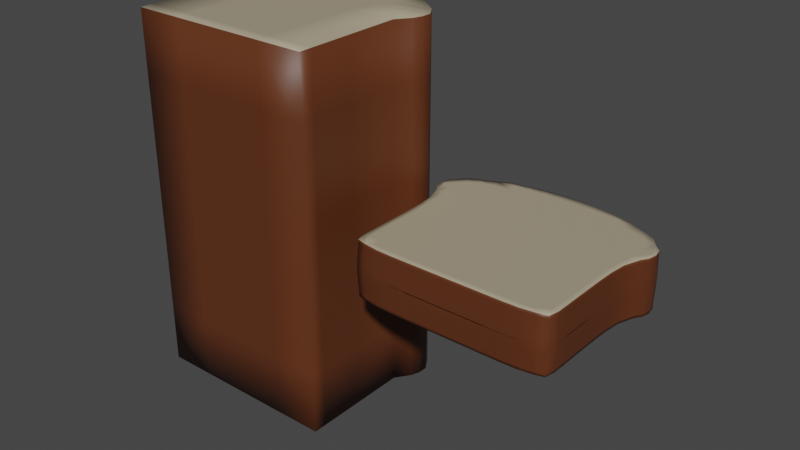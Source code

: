 # Source: bread.blend  (saved by Blender 4.0.36; exported with 4.5.12 LTS)
import bpy
from mathutils import Matrix  # noqa: F401  (used for matrix-valued properties, if any)

bpy.ops.wm.read_factory_settings(use_empty=True)
scene = bpy.context.scene
scene.name = 'Scene'

# ---- collections
col_collection = bpy.data.collections.new('Collection'); scene.collection.children.link(col_collection)

# ---- materials (node trees are filled in below, after node groups)
mat_bread_loaf_material = bpy.data.materials.new('Bread Loaf Material')
mat_bread_loaf_material.use_transparent_shadow = False
mat_bread_loaf_inside = bpy.data.materials.new('Bread Loaf Inside')
mat_bread_loaf_inside.use_transparent_shadow = False

# ---- material node trees
mat_bread_loaf_material.use_nodes = True; mat_bread_loaf_material.node_tree.nodes.clear()
_N = mat_bread_loaf_material.node_tree.nodes; _L = mat_bread_loaf_material.node_tree.links
n0 = _N.new('ShaderNodeBsdfPrincipled'); n0.name = 'Principled BSDF'; n0.location = (10, 300)
n0.distribution = 'GGX'
n0.subsurface_method = 'BURLEY'
n0.inputs[0].default_value = (0.1124, 0.03087, 0.009148, 1.0)
n0.inputs[3].default_value = 1.45
n0.inputs[27].default_value = (0.0, 0.0, 0.0, 1.0)
n0.inputs[28].default_value = 1.0
n1 = _N.new('ShaderNodeOutputMaterial'); n1.name = 'Material Output'; n1.location = (300, 300)
_L.new(n0.outputs[0], n1.inputs[0])
n1.is_active_output = True
mat_bread_loaf_inside.use_nodes = True; mat_bread_loaf_inside.node_tree.nodes.clear()
_N = mat_bread_loaf_inside.node_tree.nodes; _L = mat_bread_loaf_inside.node_tree.links
n0 = _N.new('ShaderNodeBsdfPrincipled'); n0.name = 'Principled BSDF'; n0.location = (10, 300)
n0.inputs[0].default_value = (0.3968, 0.3372, 0.2345, 1.0)
n0.inputs[3].default_value = 1.45
n1 = _N.new('ShaderNodeOutputMaterial'); n1.name = 'Material Output'; n1.location = (300, 300)
_L.new(n0.outputs[0], n1.inputs[0])
n1.is_active_output = True

# ---- world
world_world = bpy.data.worlds.new('World'); scene.world = world_world
world_world.use_nodes = True; world_world.node_tree.nodes.clear()
_N = world_world.node_tree.nodes; _L = world_world.node_tree.links
n0 = _N.new('ShaderNodeOutputWorld'); n0.name = 'World Output'; n0.location = (300, 300)
n1 = _N.new('ShaderNodeBackground'); n1.name = 'Background'; n1.location = (10, 300)
n1.inputs[0].default_value = (0.05088, 0.05088, 0.05088, 1.0)
_L.new(n1.outputs[0], n0.inputs[0])
n0.is_active_output = True
world_world.color = (0.05088, 0.05088, 0.05088)
world_world.use_sun_shadow = False
world_world.sun_shadow_jitter_overblur = 0.0

# ---- meshes
me_plane_014 = bpy.data.meshes.new('Plane.014')
me_plane_014.from_pydata([(0.07688, -0.08032, 0.1453), (0.07688, 0.009212, 0.1453), (0.06688, 0.05654, 0.1453), (0.07688, -0.03506, 0.1453), (0.08776, 0.03557, 0.1453), (0.0849, 0.02032, 0.1453), (0.08158, 0.04529, 0.1453), (0.08756, 0.02766, 0.1453), (0.03844, -0.08032, 0.1453), (0.03844, 0.009212, 0.1453), (0.03344, 0.06659, 0.1453), (0.04388, 0.0352, 0.1453), (0.03844, -0.03506, 0.1453), (0.04245, 0.02056, 0.1453), (0.04079, 0.04847, 0.1453), (0.04377, 0.02755, 0.1453), (0.07688, -0.06976, 0.1453), (0.03844, -0.06976, 0.1453), (-0.07688, -0.08032, 0.1453), (-0.07688, 0.009212, 0.1453), (-0.06688, 0.05654, 0.1453), (-6.322e-10, -0.08032, 0.1453), (-0.07688, -0.03506, 0.1453), (-6.322e-10, 0.009212, 0.1453), (-6.322e-10, 0.07019, 0.1453), (-0.08776, 0.03557, 0.1453), (-6.322e-10, 0.03507, 0.1453), (-6.322e-10, -0.03506, 0.1453), (-0.0849, 0.02032, 0.1453), (-6.322e-10, 0.02093, 0.1453), (-0.08158, 0.04529, 0.1453), (-6.322e-10, 0.05177, 0.1453), (-0.08756, 0.02766, 0.1453), (-6.322e-10, 0.02767, 0.1453), (-0.03844, -0.08032, 0.1453), (-0.03844, 0.009212, 0.1453), (-0.03344, 0.06659, 0.1453), (-0.04388, 0.0352, 0.1453), (-0.03844, -0.03506, 0.1453), (-0.04245, 0.02056, 0.1453), (-0.04079, 0.04847, 0.1453), (-0.04377, 0.02755, 0.1453), (-0.07688, -0.06976, 0.1453), (-6.322e-10, -0.06976, 0.1453), (-0.03844, -0.06976, 0.1453), (0.03344, 0.06659, 0.09684), (-6.322e-10, 0.07019, 0.09684), (-0.03344, 0.06659, 0.09684), (-0.06688, 0.05654, 0.09684), (-0.08158, 0.04529, 0.09684), (-0.08776, 0.03557, 0.09684), (-0.08756, 0.02766, 0.09684), (-0.0849, 0.02032, 0.09684), (-0.07688, 0.009212, 0.09684), (-0.07688, -0.03506, 0.09684), (-0.07688, -0.06976, 0.09684), (-0.07688, -0.08032, 0.09684), (-0.03844, -0.08032, 0.09684), (-6.322e-10, -0.08032, 0.09684), (0.03844, -0.08032, 0.09684), (0.07688, -0.08032, 0.09684), (0.07688, -0.06976, 0.09684), (0.07688, -0.03506, 0.09684), (0.07688, 0.009212, 0.09684), (0.0849, 0.02032, 0.09684), (0.08756, 0.02766, 0.09684), (0.08776, 0.03557, 0.09684), (0.08158, 0.04529, 0.09684), (0.06688, 0.05654, 0.09684), (0.07688, -0.08032, -0.1453), (0.07688, 0.009212, -0.1453), (0.06688, 0.05654, -0.1453), (0.07688, -0.03506, -0.1453), (0.08776, 0.03557, -0.1453), (0.0849, 0.02032, -0.1453), (0.08158, 0.04529, -0.1453), (0.08756, 0.02766, -0.1453), (0.03844, -0.08032, -0.1453), (0.03844, 0.009212, -0.1453), (0.03344, 0.06659, -0.1453), (0.04388, 0.0352, -0.1453), (0.03844, -0.03506, -0.1453), (0.04245, 0.02056, -0.1453), (0.04079, 0.04847, -0.1453), (0.04377, 0.02755, -0.1453), (0.07688, -0.06976, -0.1453), (0.03844, -0.06976, -0.1453), (-0.07688, -0.08032, -0.1453), (-0.07688, 0.009212, -0.1453), (-0.06688, 0.05654, -0.1453), (-6.322e-10, -0.08032, -0.1453), (-0.07688, -0.03506, -0.1453), (-6.322e-10, 0.009212, -0.1453), (-6.322e-10, 0.07019, -0.1453), (-0.08776, 0.03557, -0.1453), (-6.322e-10, 0.03507, -0.1453), (-6.322e-10, -0.03506, -0.1453), (-0.0849, 0.02032, -0.1453), (-6.322e-10, 0.02093, -0.1453), (-0.08158, 0.04529, -0.1453), (-6.322e-10, 0.05177, -0.1453), (-0.08756, 0.02766, -0.1453), (-6.322e-10, 0.02767, -0.1453), (-0.03844, -0.08032, -0.1453), (-0.03844, 0.009212, -0.1453), (-0.03344, 0.06659, -0.1453), (-0.04388, 0.0352, -0.1453), (-0.03844, -0.03506, -0.1453), (-0.04245, 0.02056, -0.1453), (-0.04079, 0.04847, -0.1453), (-0.04377, 0.02755, -0.1453), (-0.07688, -0.06976, -0.1453), (-6.322e-10, -0.06976, -0.1453), (-0.03844, -0.06976, -0.1453), (0.03344, 0.06659, -0.09684), (-6.322e-10, 0.07019, -0.09684), (-0.03344, 0.06659, -0.09684), (-0.06688, 0.05654, -0.09684), (-0.08158, 0.04529, -0.09684), (-0.08776, 0.03557, -0.09684), (-0.08756, 0.02766, -0.09684), (-0.0849, 0.02032, -0.09684), (-0.07688, 0.009212, -0.09684), (-0.07688, -0.03506, -0.09684), (-0.07688, -0.06976, -0.09684), (-0.07688, -0.08032, -0.09684), (-0.03844, -0.08032, -0.09684), (-6.322e-10, -0.08032, -0.09684), (0.03844, -0.08032, -0.09684), (0.07688, -0.08032, -0.09684), (0.07688, -0.06976, -0.09684), (0.07688, -0.03506, -0.09684), (0.07688, 0.009212, -0.09684), (0.0849, 0.02032, -0.09684), (0.08756, 0.02766, -0.09684), (0.08776, 0.03557, -0.09684), (0.08158, 0.04529, -0.09684), (0.06688, 0.05654, -0.09684), (-0.07688, -0.03506, 1.863e-08), (-0.07688, 0.009212, 1.49e-08), (0.08776, 0.03557, 1.49e-08), (0.08756, 0.02766, 1.49e-08), (-0.0849, 0.02032, 1.49e-08), (-0.08158, 0.04529, 1.49e-08), (-0.06688, 0.05654, 1.49e-08), (-0.03344, 0.06659, 1.49e-08), (0.03844, -0.08032, 2.235e-08), (-6.322e-10, -0.08032, 2.235e-08), (0.07688, -0.06976, 1.863e-08), (0.07688, -0.08032, 2.235e-08), (-0.07688, -0.06976, 1.863e-08), (0.07688, 0.009212, 1.49e-08), (0.07688, -0.03506, 1.863e-08), (-0.08776, 0.03557, 1.49e-08), (0.08158, 0.04529, 1.49e-08), (0.03344, 0.06659, 1.49e-08), (0.06688, 0.05654, 1.49e-08), (-6.322e-10, 0.07019, 1.49e-08), (-0.08756, 0.02766, 1.49e-08), (0.0849, 0.02032, 1.49e-08), (-0.03844, -0.08032, 2.235e-08), (-0.07688, -0.08032, 2.235e-08), (0.03344, 0.06659, 0.04842), (-6.322e-10, 0.07019, 0.04842), (-0.03344, 0.06659, 0.04842), (-0.06688, 0.05654, 0.04842), (-0.08158, 0.04529, 0.04842), (-0.08776, 0.03557, 0.04842), (-0.08756, 0.02766, 0.04842), (-0.0849, 0.02032, 0.04842), (-0.07688, 0.009212, 0.04842), (-0.07688, -0.03506, 0.04842), (-0.07688, -0.06976, 0.04842), (-0.07688, -0.08032, 0.04842), (-0.03844, -0.08032, 0.04842), (-6.322e-10, -0.08032, 0.04842), (0.03844, -0.08032, 0.04842), (0.07688, -0.08032, 0.04842), (0.07688, -0.06976, 0.04842), (0.07688, -0.03506, 0.04842), (0.07688, 0.009212, 0.04842), (0.0849, 0.02032, 0.04842), (0.08756, 0.02766, 0.04842), (0.08776, 0.03557, 0.04842), (0.08158, 0.04529, 0.04842), (0.06688, 0.05654, 0.04842), (-0.07688, -0.03506, 1.863e-08), (-0.07688, 0.009212, 1.49e-08), (0.08776, 0.03557, 1.49e-08), (0.08756, 0.02766, 1.49e-08), (-0.0849, 0.02032, 1.49e-08), (-0.08158, 0.04529, 1.49e-08), (-0.06688, 0.05654, 1.49e-08), (-0.03344, 0.06659, 1.49e-08), (0.03844, -0.08032, 2.235e-08), (-6.322e-10, -0.08032, 2.235e-08), (0.07688, -0.06976, 1.863e-08), (0.07688, -0.08032, 2.235e-08), (-0.07688, -0.06976, 1.863e-08), (0.07688, 0.009212, 1.49e-08), (0.07688, -0.03506, 1.863e-08), (-0.08776, 0.03557, 1.49e-08), (0.08158, 0.04529, 1.49e-08), (0.03344, 0.06659, 1.49e-08), (0.06688, 0.05654, 1.49e-08), (-6.322e-10, 0.07019, 1.49e-08), (-0.08756, 0.02766, 1.49e-08), (0.0849, 0.02032, 1.49e-08), (-0.03844, -0.08032, 2.235e-08), (-0.07688, -0.08032, 2.235e-08), (0.03344, 0.06659, -0.04842), (-6.322e-10, 0.07019, -0.04842), (-0.03344, 0.06659, -0.04842), (-0.06688, 0.05654, -0.04842), (-0.08158, 0.04529, -0.04842), (-0.08776, 0.03557, -0.04842), (-0.08756, 0.02766, -0.04842), (-0.0849, 0.02032, -0.04842), (-0.07688, 0.009212, -0.04842), (-0.07688, -0.03506, -0.04842), (-0.07688, -0.06976, -0.04842), (-0.07688, -0.08032, -0.04842), (-0.03844, -0.08032, -0.04842), (-6.322e-10, -0.08032, -0.04842), (0.03844, -0.08032, -0.04842), (0.07688, -0.08032, -0.04842), (0.07688, -0.06976, -0.04842), (0.07688, -0.03506, -0.04842), (0.07688, 0.009212, -0.04842), (0.0849, 0.02032, -0.04842), (0.08756, 0.02766, -0.04842), (0.08776, 0.03557, -0.04842), (0.08158, 0.04529, -0.04842), (0.06688, 0.05654, -0.04842), (0.03344, 0.06659, -0.09684), (0.03344, 0.06659, -0.04842), (-6.322e-10, 0.07019, -0.09684), (-6.322e-10, 0.07019, -0.04842), (-0.03344, 0.06659, -0.09684), (-0.03344, 0.06659, -0.04842), (-0.06688, 0.05654, -0.09684), (-0.06688, 0.05654, -0.04842), (-0.08158, 0.04529, -0.09684), (-0.08158, 0.04529, -0.04842), (-0.08776, 0.03557, -0.09684), (-0.08776, 0.03557, -0.04842), (-0.08756, 0.02766, -0.09684), (-0.08756, 0.02766, -0.04842), (-0.0849, 0.02032, -0.09684), (-0.0849, 0.02032, -0.04842), (-0.07688, 0.009212, -0.09684), (-0.07688, 0.009212, -0.04842), (-0.07688, -0.03506, -0.09684), (-0.07688, -0.03506, -0.04842), (-0.07688, -0.06976, -0.09684), (-0.07688, -0.06976, -0.04842), (-0.07688, -0.08032, -0.09684), (-0.07688, -0.08032, -0.04842), (-0.03844, -0.08032, -0.09684), (-0.03844, -0.08032, -0.04842), (-6.322e-10, -0.08032, -0.09684), (-6.322e-10, -0.08032, -0.04842), (0.03844, -0.08032, -0.09684), (0.03844, -0.08032, -0.04842), (0.07688, -0.08032, -0.09684), (0.07688, -0.08032, -0.04842), (0.07688, -0.06976, -0.09684), (0.07688, -0.06976, -0.04842), (0.07688, -0.03506, -0.09684), (0.07688, -0.03506, -0.04842), (0.07688, 0.009212, -0.09684), (0.07688, 0.009212, -0.04842), (0.0849, 0.02032, -0.09684), (0.0849, 0.02032, -0.04842), (0.08756, 0.02766, -0.09684), (0.08756, 0.02766, -0.04842), (0.08776, 0.03557, -0.09684), (0.08776, 0.03557, -0.04842), (0.08158, 0.04529, -0.09684), (0.08158, 0.04529, -0.04842), (0.06688, 0.05654, -0.09684), (0.06688, 0.05654, -0.04842), (0.03344, 0.06659, 0.09684), (0.03344, 0.06659, 0.04842), (-6.322e-10, 0.07019, 0.09684), (-6.322e-10, 0.07019, 0.04842), (-0.03344, 0.06659, 0.09684), (-0.03344, 0.06659, 0.04842), (-0.06688, 0.05654, 0.09684), (-0.06688, 0.05654, 0.04842), (-0.08158, 0.04529, 0.09684), (-0.08158, 0.04529, 0.04842), (-0.08776, 0.03557, 0.09684), (-0.08776, 0.03557, 0.04842), (-0.08756, 0.02766, 0.09684), (-0.08756, 0.02766, 0.04842), (-0.0849, 0.02032, 0.09684), (-0.0849, 0.02032, 0.04842), (-0.07688, 0.009212, 0.09684), (-0.07688, 0.009212, 0.04842), (-0.07688, -0.03506, 0.09684), (-0.07688, -0.03506, 0.04842), (-0.07688, -0.06976, 0.09684), (-0.07688, -0.06976, 0.04842), (-0.07688, -0.08032, 0.09684), (-0.07688, -0.08032, 0.04842), (-0.03844, -0.08032, 0.09684), (-0.03844, -0.08032, 0.04842), (-6.322e-10, -0.08032, 0.09684), (-6.322e-10, -0.08032, 0.04842), (0.03844, -0.08032, 0.09684), (0.03844, -0.08032, 0.04842), (0.07688, -0.08032, 0.09684), (0.07688, -0.08032, 0.04842), (0.07688, -0.06976, 0.09684), (0.07688, -0.06976, 0.04842), (0.07688, -0.03506, 0.09684), (0.07688, -0.03506, 0.04842), (0.07688, 0.009212, 0.09684), (0.07688, 0.009212, 0.04842), (0.0849, 0.02032, 0.09684), (0.0849, 0.02032, 0.04842), (0.08756, 0.02766, 0.09684), (0.08756, 0.02766, 0.04842), (0.08776, 0.03557, 0.09684), (0.08776, 0.03557, 0.04842), (0.08158, 0.04529, 0.09684), (0.08158, 0.04529, 0.04842), (0.06688, 0.05654, 0.09684), (0.06688, 0.05654, 0.04842)], [], [(12, 3, 1, 9), (14, 6, 2, 10), (15, 7, 4, 11), (17, 16, 3, 12), (9, 1, 5, 13), (11, 4, 6, 14), (13, 5, 7, 15), (29, 13, 15, 33), (26, 11, 14, 31), (23, 9, 13, 29), (43, 17, 12, 27), (33, 15, 11, 26), (31, 14, 10, 24), (27, 12, 9, 23), (21, 8, 17, 43), (8, 0, 16, 17), (38, 35, 19, 22), (40, 36, 20, 30), (41, 37, 25, 32), (44, 38, 22, 42), (35, 39, 28, 19), (37, 40, 30, 25), (39, 41, 32, 28), (29, 33, 41, 39), (26, 31, 40, 37), (23, 29, 39, 35), (43, 27, 38, 44), (33, 26, 37, 41), (31, 24, 36, 40), (27, 23, 35, 38), (21, 43, 44, 34), (34, 44, 42, 18), (2, 68, 45, 10), (6, 67, 68, 2), (4, 66, 67, 6), (7, 65, 66, 4), (5, 64, 65, 7), (1, 63, 64, 5), (3, 62, 63, 1), (16, 61, 62, 3), (0, 60, 61, 16), (8, 59, 60, 0), (21, 58, 59, 8), (34, 57, 58, 21), (18, 56, 57, 34), (42, 55, 56, 18), (22, 54, 55, 42), (19, 53, 54, 22), (28, 52, 53, 19), (32, 51, 52, 28), (25, 50, 51, 32), (30, 49, 50, 25), (20, 48, 49, 30), (36, 47, 48, 20), (24, 46, 47, 36), (24, 10, 45, 46), (81, 78, 70, 72), (83, 79, 71, 75), (84, 80, 73, 76), (86, 81, 72, 85), (78, 82, 74, 70), (80, 83, 75, 73), (82, 84, 76, 74), (98, 102, 84, 82), (95, 100, 83, 80), (92, 98, 82, 78), (112, 96, 81, 86), (102, 95, 80, 84), (100, 93, 79, 83), (96, 92, 78, 81), (90, 112, 86, 77), (77, 86, 85, 69), (107, 91, 88, 104), (109, 99, 89, 105), (110, 101, 94, 106), (113, 111, 91, 107), (104, 88, 97, 108), (106, 94, 99, 109), (108, 97, 101, 110), (98, 108, 110, 102), (95, 106, 109, 100), (92, 104, 108, 98), (112, 113, 107, 96), (102, 110, 106, 95), (100, 109, 105, 93), (96, 107, 104, 92), (90, 103, 113, 112), (103, 87, 111, 113), (71, 79, 114, 137), (75, 71, 137, 136), (73, 75, 136, 135), (76, 73, 135, 134), (74, 76, 134, 133), (70, 74, 133, 132), (72, 70, 132, 131), (85, 72, 131, 130), (69, 85, 130, 129), (77, 69, 129, 128), (90, 77, 128, 127), (103, 90, 127, 126), (87, 103, 126, 125), (111, 87, 125, 124), (91, 111, 124, 123), (88, 91, 123, 122), (97, 88, 122, 121), (101, 97, 121, 120), (94, 101, 120, 119), (99, 94, 119, 118), (89, 99, 118, 117), (105, 89, 117, 116), (93, 105, 116, 115), (93, 115, 114, 79), (163, 162, 155, 157), (163, 157, 145, 164), (164, 145, 144, 165), (165, 144, 143, 166), (166, 143, 153, 167), (167, 153, 158, 168), (168, 158, 142, 169), (169, 142, 139, 170), (170, 139, 138, 171), (171, 138, 150, 172), (172, 150, 161, 173), (173, 161, 160, 174), (174, 160, 147, 175), (175, 147, 146, 176), (176, 146, 149, 177), (177, 149, 148, 178), (178, 148, 152, 179), (179, 152, 151, 180), (180, 151, 159, 181), (181, 159, 141, 182), (182, 141, 140, 183), (183, 140, 154, 184), (184, 154, 156, 185), (185, 156, 155, 162), (211, 205, 203, 210), (211, 212, 193, 205), (212, 213, 192, 193), (213, 214, 191, 192), (214, 215, 201, 191), (215, 216, 206, 201), (216, 217, 190, 206), (217, 218, 187, 190), (218, 219, 186, 187), (219, 220, 198, 186), (220, 221, 209, 198), (221, 222, 208, 209), (222, 223, 195, 208), (223, 224, 194, 195), (224, 225, 197, 194), (225, 226, 196, 197), (226, 227, 200, 196), (227, 228, 199, 200), (228, 229, 207, 199), (229, 230, 189, 207), (230, 231, 188, 189), (231, 232, 202, 188), (232, 233, 204, 202), (233, 210, 203, 204), (280, 234, 235, 281), (278, 280, 281, 279), (276, 278, 279, 277), (274, 276, 277, 275), (272, 274, 275, 273), (270, 272, 273, 271), (268, 270, 271, 269), (266, 268, 269, 267), (264, 266, 267, 265), (262, 264, 265, 263), (260, 262, 263, 261), (258, 260, 261, 259), (256, 258, 259, 257), (254, 256, 257, 255), (252, 254, 255, 253), (250, 252, 253, 251), (248, 250, 251, 249), (246, 248, 249, 247), (244, 246, 247, 245), (242, 244, 245, 243), (240, 242, 243, 241), (238, 240, 241, 239), (236, 238, 239, 237), (236, 237, 235, 234), (328, 329, 283, 282), (326, 327, 329, 328), (324, 325, 327, 326), (322, 323, 325, 324), (320, 321, 323, 322), (318, 319, 321, 320), (316, 317, 319, 318), (314, 315, 317, 316), (312, 313, 315, 314), (310, 311, 313, 312), (308, 309, 311, 310), (306, 307, 309, 308), (304, 305, 307, 306), (302, 303, 305, 304), (300, 301, 303, 302), (298, 299, 301, 300), (296, 297, 299, 298), (294, 295, 297, 296), (292, 293, 295, 294), (290, 291, 293, 292), (288, 289, 291, 290), (286, 287, 289, 288), (284, 285, 287, 286), (284, 282, 283, 285)])
me_plane_014.polygons.foreach_set('use_smooth', [True] * 208)
me_plane_014.polygons.foreach_set('material_index', [1, 1, 1, 1, 1, 1, 1, 1, 1, 1, 1, 1, 1, 1, 1, 1, 1, 1, 1, 1, 1, 1, 1, 1, 1, 1, 1, 1, 1, 1, 1, 1, 0, 0, 0, 0, 0, 0, 0, 0, 0, 0, 0, 0, 0, 0, 0, 0, 0, 0, 0, 0, 0, 0, 0, 0, 1, 1, 1, 1, 1, 1, 1, 1, 1, 1, 1, 1, 1, 1, 1, 1, 1, 1, 1, 1, 1, 1, 1, 1, 1, 1, 1, 1, 1, 1, 1, 1, 0, 0, 0, 0, 0, 0, 0, 0, 0, 0, 0, 0, 0, 0, 0, 0, 0, 0, 0, 0, 0, 0, 0, 0, 0, 0, 0, 0, 0, 0, 0, 0, 0, 0, 0, 0, 0, 0, 0, 0, 0, 0, 0, 0, 0, 0, 0, 0, 0, 0, 0, 0, 0, 0, 0, 0, 0, 0, 0, 0, 0, 0, 0, 0, 0, 0, 0, 0, 0, 0, 0, 0, 0, 0, 0, 0, 0, 0, 0, 0, 0, 0, 0, 0, 0, 0, 0, 0, 0, 0, 0, 0, 0, 0, 0, 0, 0, 0, 0, 0, 0, 0, 0, 0, 0, 0, 0, 0, 0, 0, 0, 0, 0, 0, 0, 0, 0, 0, 0, 0])
_uv = me_plane_014.uv_layers.new(name='UVMap')
_uv.uv.foreach_set('vector', [0.75, 0.5, 1.0, 0.5, 1.0, 1.0, 0.75, 1.0, 0.75, 1.0, 1.0, 1.0, 1.0, 1.0, 0.75, 1.0, 0.75, 1.0, 1.0, 1.0, 1.0, 1.0, 0.75, 1.0, 0.75, 0.07576, 1.0, 0.07576, 1.0, 0.5, 0.75, 0.5, 0.75, 1.0, 1.0, 1.0, 1.0, 1.0, 0.75, 1.0, 0.75, 1.0, 1.0, 1.0, 1.0, 1.0, 0.75, 1.0, 0.75, 1.0, 1.0, 1.0, 1.0, 1.0, 0.75, 1.0, 0.5, 1.0, 0.75, 1.0, 0.75, 1.0, 0.5, 1.0, 0.5, 1.0, 0.75, 1.0, 0.75, 1.0, 0.5, 1.0, 0.5, 1.0, 0.75, 1.0, 0.75, 1.0, 0.5, 1.0, 0.5, 0.07576, 0.75, 0.07576, 0.75, 0.5, 0.5, 0.5, 0.5, 1.0, 0.75, 1.0, 0.75, 1.0, 0.5, 1.0, 0.5, 1.0, 0.75, 1.0, 0.75, 1.0, 0.5, 1.0, 0.5, 0.5, 0.75, 0.5, 0.75, 1.0, 0.5, 1.0, 0.5, 0.0, 0.75, 0.0, 0.75, 0.07576, 0.5, 0.07576, 0.75, 0.0, 1.0, 0.0, 1.0, 0.07576, 0.75, 0.07576, 0.75, 0.5, 0.75, 1.0, 1.0, 1.0, 1.0, 0.5, 0.75, 1.0, 0.75, 1.0, 1.0, 1.0, 1.0, 1.0, 0.75, 1.0, 0.75, 1.0, 1.0, 1.0, 1.0, 1.0, 0.75, 0.07576, 0.75, 0.5, 1.0, 0.5, 1.0, 0.07576, 0.75, 1.0, 0.75, 1.0, 1.0, 1.0, 1.0, 1.0, 0.75, 1.0, 0.75, 1.0, 1.0, 1.0, 1.0, 1.0, 0.75, 1.0, 0.75, 1.0, 1.0, 1.0, 1.0, 1.0, 0.5, 1.0, 0.5, 1.0, 0.75, 1.0, 0.75, 1.0, 0.5, 1.0, 0.5, 1.0, 0.75, 1.0, 0.75, 1.0, 0.5, 1.0, 0.5, 1.0, 0.75, 1.0, 0.75, 1.0, 0.5, 0.07576, 0.5, 0.5, 0.75, 0.5, 0.75, 0.07576, 0.5, 1.0, 0.5, 1.0, 0.75, 1.0, 0.75, 1.0, 0.5, 1.0, 0.5, 1.0, 0.75, 1.0, 0.75, 1.0, 0.5, 0.5, 0.5, 1.0, 0.75, 1.0, 0.75, 0.5, 0.5, 0.0, 0.5, 0.07576, 0.75, 0.07576, 0.75, 0.0, 0.75, 0.0, 0.75, 0.07576, 1.0, 0.07576, 1.0, 0.0, 1.0, 1.0, 0.6667, 0.6667, 0.5, 0.6667, 0.75, 1.0, 1.0, 1.0, 0.6667, 0.6667, 0.6667, 0.6667, 1.0, 1.0, 1.0, 1.0, 0.6667, 0.6667, 0.6667, 0.6667, 1.0, 1.0, 1.0, 1.0, 0.6667, 0.6667, 0.6667, 0.6667, 1.0, 1.0, 1.0, 1.0, 0.6667, 0.6667, 0.6667, 0.6667, 1.0, 1.0, 1.0, 1.0, 0.6667, 0.6667, 0.6667, 0.6667, 1.0, 1.0, 1.0, 0.5, 0.6667, 0.3333, 0.6667, 0.6667, 1.0, 1.0, 1.0, 0.07576, 0.6667, 0.05051, 0.6667, 0.3333, 1.0, 0.5, 1.0, 0.0, 0.6667, 0.0, 0.6667, 0.05051, 1.0, 0.07576, 0.75, 0.0, 0.5, 0.0, 0.6667, 0.0, 1.0, 0.0, 0.5, 0.0, 0.3333, 0.0, 0.5, 0.0, 0.75, 0.0, 0.75, 0.0, 0.5, 0.0, 0.3333, 0.0, 0.5, 0.0, 1.0, 0.0, 0.6667, 0.0, 0.5, 0.0, 0.75, 0.0, 1.0, 0.07576, 0.6667, 0.05051, 0.6667, 0.0, 1.0, 0.0, 1.0, 0.5, 0.6667, 0.3333, 0.6667, 0.05051, 1.0, 0.07576, 1.0, 1.0, 0.6667, 0.6667, 0.6667, 0.3333, 1.0, 0.5, 1.0, 1.0, 0.6667, 0.6667, 0.6667, 0.6667, 1.0, 1.0, 1.0, 1.0, 0.6667, 0.6667, 0.6667, 0.6667, 1.0, 1.0, 1.0, 1.0, 0.6667, 0.6667, 0.6667, 0.6667, 1.0, 1.0, 1.0, 1.0, 0.6667, 0.6667, 0.6667, 0.6667, 1.0, 1.0, 1.0, 1.0, 0.6667, 0.6667, 0.6667, 0.6667, 1.0, 1.0, 0.75, 1.0, 0.5, 0.6667, 0.6667, 0.6667, 1.0, 1.0, 0.5, 1.0, 0.3333, 0.6667, 0.5, 0.6667, 0.75, 1.0, 0.5, 1.0, 0.75, 1.0, 0.5, 0.6667, 0.3333, 0.6667, 0.75, 0.5, 0.75, 1.0, 1.0, 1.0, 1.0, 0.5, 0.75, 1.0, 0.75, 1.0, 1.0, 1.0, 1.0, 1.0, 0.75, 1.0, 0.75, 1.0, 1.0, 1.0, 1.0, 1.0, 0.75, 0.07576, 0.75, 0.5, 1.0, 0.5, 1.0, 0.07576, 0.75, 1.0, 0.75, 1.0, 1.0, 1.0, 1.0, 1.0, 0.75, 1.0, 0.75, 1.0, 1.0, 1.0, 1.0, 1.0, 0.75, 1.0, 0.75, 1.0, 1.0, 1.0, 1.0, 1.0, 0.5, 1.0, 0.5, 1.0, 0.75, 1.0, 0.75, 1.0, 0.5, 1.0, 0.5, 1.0, 0.75, 1.0, 0.75, 1.0, 0.5, 1.0, 0.5, 1.0, 0.75, 1.0, 0.75, 1.0, 0.5, 0.07576, 0.5, 0.5, 0.75, 0.5, 0.75, 0.07576, 0.5, 1.0, 0.5, 1.0, 0.75, 1.0, 0.75, 1.0, 0.5, 1.0, 0.5, 1.0, 0.75, 1.0, 0.75, 1.0, 0.5, 0.5, 0.5, 1.0, 0.75, 1.0, 0.75, 0.5, 0.5, 0.0, 0.5, 0.07576, 0.75, 0.07576, 0.75, 0.0, 0.75, 0.0, 0.75, 0.07576, 1.0, 0.07576, 1.0, 0.0, 0.75, 0.5, 1.0, 0.5, 1.0, 1.0, 0.75, 1.0, 0.75, 1.0, 1.0, 1.0, 1.0, 1.0, 0.75, 1.0, 0.75, 1.0, 1.0, 1.0, 1.0, 1.0, 0.75, 1.0, 0.75, 0.07576, 1.0, 0.07576, 1.0, 0.5, 0.75, 0.5, 0.75, 1.0, 1.0, 1.0, 1.0, 1.0, 0.75, 1.0, 0.75, 1.0, 1.0, 1.0, 1.0, 1.0, 0.75, 1.0, 0.75, 1.0, 1.0, 1.0, 1.0, 1.0, 0.75, 1.0, 0.5, 1.0, 0.75, 1.0, 0.75, 1.0, 0.5, 1.0, 0.5, 1.0, 0.75, 1.0, 0.75, 1.0, 0.5, 1.0, 0.5, 1.0, 0.75, 1.0, 0.75, 1.0, 0.5, 1.0, 0.5, 0.07576, 0.75, 0.07576, 0.75, 0.5, 0.5, 0.5, 0.5, 1.0, 0.75, 1.0, 0.75, 1.0, 0.5, 1.0, 0.5, 1.0, 0.75, 1.0, 0.75, 1.0, 0.5, 1.0, 0.5, 0.5, 0.75, 0.5, 0.75, 1.0, 0.5, 1.0, 0.5, 0.0, 0.75, 0.0, 0.75, 0.07576, 0.5, 0.07576, 0.75, 0.0, 1.0, 0.0, 1.0, 0.07576, 0.75, 0.07576, 1.0, 1.0, 0.75, 1.0, 0.5, 0.6667, 0.6667, 0.6667, 1.0, 1.0, 1.0, 1.0, 0.6667, 0.6667, 0.6667, 0.6667, 1.0, 1.0, 1.0, 1.0, 0.6667, 0.6667, 0.6667, 0.6667, 1.0, 1.0, 1.0, 1.0, 0.6667, 0.6667, 0.6667, 0.6667, 1.0, 1.0, 1.0, 1.0, 0.6667, 0.6667, 0.6667, 0.6667, 1.0, 1.0, 1.0, 1.0, 0.6667, 0.6667, 0.6667, 0.6667, 1.0, 0.5, 1.0, 1.0, 0.6667, 0.6667, 0.6667, 0.3333, 1.0, 0.07576, 1.0, 0.5, 0.6667, 0.3333, 0.6667, 0.05051, 1.0, 0.0, 1.0, 0.07576, 0.6667, 0.05051, 0.6667, 0.0, 0.75, 0.0, 1.0, 0.0, 0.6667, 0.0, 0.5, 0.0, 0.5, 0.0, 0.75, 0.0, 0.5, 0.0, 0.3333, 0.0, 0.75, 0.0, 0.5, 0.0, 0.3333, 0.0, 0.5, 0.0, 1.0, 0.0, 0.75, 0.0, 0.5, 0.0, 0.6667, 0.0, 1.0, 0.07576, 1.0, 0.0, 0.6667, 0.0, 0.6667, 0.05051, 1.0, 0.5, 1.0, 0.07576, 0.6667, 0.05051, 0.6667, 0.3333, 1.0, 1.0, 1.0, 0.5, 0.6667, 0.3333, 0.6667, 0.6667, 1.0, 1.0, 1.0, 1.0, 0.6667, 0.6667, 0.6667, 0.6667, 1.0, 1.0, 1.0, 1.0, 0.6667, 0.6667, 0.6667, 0.6667, 1.0, 1.0, 1.0, 1.0, 0.6667, 0.6667, 0.6667, 0.6667, 1.0, 1.0, 1.0, 1.0, 0.6667, 0.6667, 0.6667, 0.6667, 1.0, 1.0, 1.0, 1.0, 0.6667, 0.6667, 0.6667, 0.6667, 0.75, 1.0, 1.0, 1.0, 0.6667, 0.6667, 0.5, 0.6667, 0.5, 1.0, 0.75, 1.0, 0.5, 0.6667, 0.3333, 0.6667, 0.5, 1.0, 0.3333, 0.6667, 0.5, 0.6667, 0.75, 1.0, 0.1667, 0.3333, 0.25, 0.3333, 0.0, 0.0, 0.0, 0.0, 0.1667, 0.3333, 0.0, 0.0, 0.0, 0.0, 0.25, 0.3333, 0.25, 0.3333, 0.0, 0.0, 0.0, 0.0, 0.3333, 0.3333, 0.3333, 0.3333, 0.0, 0.0, 0.0, 0.0, 0.3333, 0.3333, 0.3333, 0.3333, 0.0, 0.0, 0.0, 0.0, 0.3333, 0.3333, 0.3333, 0.3333, 0.0, 0.0, 0.0, 0.0, 0.3333, 0.3333, 0.3333, 0.3333, 0.0, 0.0, 0.0, 0.0, 0.3333, 0.3333, 0.3333, 0.3333, 0.0, 0.0, 0.0, 0.0, 0.3333, 0.3333, 0.3333, 0.3333, 0.0, 0.0, 0.0, 0.0, 0.3333, 0.1667, 0.3333, 0.1667, 0.0, 0.0, 0.0, 0.0, 0.3333, 0.02525, 0.3333, 0.02525, 0.0, 0.0, 0.0, 0.0, 0.3333, 0.0, 0.3333, 0.0, 0.0, 0.0, 0.0, 0.0, 0.25, 0.0, 0.25, 0.0, 0.0, 0.0, 0.0, 0.0, 0.1667, 0.0, 0.1667, 0.0, 0.0, 0.0, 0.0, 0.0, 0.25, 0.0, 0.25, 0.0, 0.0, 0.0, 0.0, 0.0, 0.3333, 0.0, 0.3333, 0.0, 0.0, 0.0, 0.0, 0.0, 0.3333, 0.02525, 0.3333, 0.02525, 0.0, 0.0, 0.0, 0.0, 0.3333, 0.1667, 0.3333, 0.1667, 0.0, 0.0, 0.0, 0.0, 0.3333, 0.3333, 0.3333, 0.3333, 0.0, 0.0, 0.0, 0.0, 0.3333, 0.3333, 0.3333, 0.3333, 0.0, 0.0, 0.0, 0.0, 0.3333, 0.3333, 0.3333, 0.3333, 0.0, 0.0, 0.0, 0.0, 0.3333, 0.3333, 0.3333, 0.3333, 0.0, 0.0, 0.0, 0.0, 0.3333, 0.3333, 0.3333, 0.3333, 0.0, 0.0, 0.0, 0.0, 0.3333, 0.3333, 0.3333, 0.3333, 0.0, 0.0, 0.0, 0.0, 0.25, 0.3333, 0.1667, 0.3333, 0.0, 0.0, 0.0, 0.0, 0.25, 0.3333, 0.1667, 0.3333, 0.25, 0.3333, 0.0, 0.0, 0.0, 0.0, 0.25, 0.3333, 0.3333, 0.3333, 0.0, 0.0, 0.0, 0.0, 0.3333, 0.3333, 0.3333, 0.3333, 0.0, 0.0, 0.0, 0.0, 0.3333, 0.3333, 0.3333, 0.3333, 0.0, 0.0, 0.0, 0.0, 0.3333, 0.3333, 0.3333, 0.3333, 0.0, 0.0, 0.0, 0.0, 0.3333, 0.3333, 0.3333, 0.3333, 0.0, 0.0, 0.0, 0.0, 0.3333, 0.3333, 0.3333, 0.3333, 0.0, 0.0, 0.0, 0.0, 0.3333, 0.3333, 0.3333, 0.1667, 0.0, 0.0, 0.0, 0.0, 0.3333, 0.1667, 0.3333, 0.02525, 0.0, 0.0, 0.0, 0.0, 0.3333, 0.02525, 0.3333, 0.0, 0.0, 0.0, 0.0, 0.0, 0.3333, 0.0, 0.25, 0.0, 0.0, 0.0, 0.0, 0.0, 0.25, 0.0, 0.1667, 0.0, 0.0, 0.0, 0.0, 0.0, 0.1667, 0.0, 0.25, 0.0, 0.0, 0.0, 0.0, 0.0, 0.25, 0.0, 0.3333, 0.0, 0.0, 0.0, 0.0, 0.0, 0.3333, 0.0, 0.3333, 0.02525, 0.0, 0.0, 0.0, 0.0, 0.3333, 0.02525, 0.3333, 0.1667, 0.0, 0.0, 0.0, 0.0, 0.3333, 0.1667, 0.3333, 0.3333, 0.0, 0.0, 0.0, 0.0, 0.3333, 0.3333, 0.3333, 0.3333, 0.0, 0.0, 0.0, 0.0, 0.3333, 0.3333, 0.3333, 0.3333, 0.0, 0.0, 0.0, 0.0, 0.3333, 0.3333, 0.3333, 0.3333, 0.0, 0.0, 0.0, 0.0, 0.3333, 0.3333, 0.3333, 0.3333, 0.0, 0.0, 0.0, 0.0, 0.3333, 0.3333, 0.3333, 0.3333, 0.0, 0.0, 0.0, 0.0, 0.3333, 0.3333, 0.25, 0.3333, 0.0, 0.0, 0.0, 0.0, 0.6667, 0.6667, 0.5, 0.6667, 0.25, 0.3333, 0.3333, 0.3333, 0.6667, 0.6667, 0.6667, 0.6667, 0.3333, 0.3333, 0.3333, 0.3333, 0.6667, 0.6667, 0.6667, 0.6667, 0.3333, 0.3333, 0.3333, 0.3333, 0.6667, 0.6667, 0.6667, 0.6667, 0.3333, 0.3333, 0.3333, 0.3333, 0.6667, 0.6667, 0.6667, 0.6667, 0.3333, 0.3333, 0.3333, 0.3333, 0.6667, 0.6667, 0.6667, 0.6667, 0.3333, 0.3333, 0.3333, 0.3333, 0.6667, 0.3333, 0.6667, 0.6667, 0.3333, 0.3333, 0.3333, 0.1667, 0.6667, 0.05051, 0.6667, 0.3333, 0.3333, 0.1667, 0.3333, 0.02525, 0.6667, 0.0, 0.6667, 0.05051, 0.3333, 0.02525, 0.3333, 0.0, 0.5, 0.0, 0.6667, 0.0, 0.3333, 0.0, 0.25, 0.0, 0.3333, 0.0, 0.5, 0.0, 0.25, 0.0, 0.1667, 0.0, 0.5, 0.0, 0.3333, 0.0, 0.1667, 0.0, 0.25, 0.0, 0.6667, 0.0, 0.5, 0.0, 0.25, 0.0, 0.3333, 0.0, 0.6667, 0.05051, 0.6667, 0.0, 0.3333, 0.0, 0.3333, 0.02525, 0.6667, 0.3333, 0.6667, 0.05051, 0.3333, 0.02525, 0.3333, 0.1667, 0.6667, 0.6667, 0.6667, 0.3333, 0.3333, 0.1667, 0.3333, 0.3333, 0.6667, 0.6667, 0.6667, 0.6667, 0.3333, 0.3333, 0.3333, 0.3333, 0.6667, 0.6667, 0.6667, 0.6667, 0.3333, 0.3333, 0.3333, 0.3333, 0.6667, 0.6667, 0.6667, 0.6667, 0.3333, 0.3333, 0.3333, 0.3333, 0.6667, 0.6667, 0.6667, 0.6667, 0.3333, 0.3333, 0.3333, 0.3333, 0.6667, 0.6667, 0.6667, 0.6667, 0.3333, 0.3333, 0.3333, 0.3333, 0.5, 0.6667, 0.6667, 0.6667, 0.3333, 0.3333, 0.25, 0.3333, 0.3333, 0.6667, 0.5, 0.6667, 0.25, 0.3333, 0.1667, 0.3333, 0.3333, 0.6667, 0.1667, 0.3333, 0.25, 0.3333, 0.5, 0.6667, 0.6667, 0.6667, 0.3333, 0.3333, 0.25, 0.3333, 0.5, 0.6667, 0.6667, 0.6667, 0.3333, 0.3333, 0.3333, 0.3333, 0.6667, 0.6667, 0.6667, 0.6667, 0.3333, 0.3333, 0.3333, 0.3333, 0.6667, 0.6667, 0.6667, 0.6667, 0.3333, 0.3333, 0.3333, 0.3333, 0.6667, 0.6667, 0.6667, 0.6667, 0.3333, 0.3333, 0.3333, 0.3333, 0.6667, 0.6667, 0.6667, 0.6667, 0.3333, 0.3333, 0.3333, 0.3333, 0.6667, 0.6667, 0.6667, 0.3333, 0.3333, 0.1667, 0.3333, 0.3333, 0.6667, 0.6667, 0.6667, 0.05051, 0.3333, 0.02525, 0.3333, 0.1667, 0.6667, 0.3333, 0.6667, 0.0, 0.3333, 0.0, 0.3333, 0.02525, 0.6667, 0.05051, 0.5, 0.0, 0.25, 0.0, 0.3333, 0.0, 0.6667, 0.0, 0.3333, 0.0, 0.1667, 0.0, 0.25, 0.0, 0.5, 0.0, 0.5, 0.0, 0.25, 0.0, 0.1667, 0.0, 0.3333, 0.0, 0.6667, 0.0, 0.3333, 0.0, 0.25, 0.0, 0.5, 0.0, 0.6667, 0.05051, 0.3333, 0.02525, 0.3333, 0.0, 0.6667, 0.0, 0.6667, 0.3333, 0.3333, 0.1667, 0.3333, 0.02525, 0.6667, 0.05051, 0.6667, 0.6667, 0.3333, 0.3333, 0.3333, 0.1667, 0.6667, 0.3333, 0.6667, 0.6667, 0.3333, 0.3333, 0.3333, 0.3333, 0.6667, 0.6667, 0.6667, 0.6667, 0.3333, 0.3333, 0.3333, 0.3333, 0.6667, 0.6667, 0.6667, 0.6667, 0.3333, 0.3333, 0.3333, 0.3333, 0.6667, 0.6667, 0.6667, 0.6667, 0.3333, 0.3333, 0.3333, 0.3333, 0.6667, 0.6667, 0.6667, 0.6667, 0.3333, 0.3333, 0.3333, 0.3333, 0.6667, 0.6667, 0.5, 0.6667, 0.25, 0.3333, 0.3333, 0.3333, 0.6667, 0.6667, 0.3333, 0.6667, 0.1667, 0.3333, 0.25, 0.3333, 0.5, 0.6667, 0.3333, 0.6667, 0.5, 0.6667, 0.25, 0.3333, 0.1667, 0.3333])
me_plane_014.materials.append(mat_bread_loaf_material)
me_plane_014.materials.append(mat_bread_loaf_inside)
me_plane_014.use_remesh_fix_poles = True
me_plane_014.use_remesh_preserve_attributes = False
me_plane_014.update()
me_plane_015 = bpy.data.meshes.new('Plane.015')
me_plane_015.from_pydata([(-0.0741, -0.06818, 0.0216), (-0.07586, -0.06045, 0.0216), (-0.07589, -0.0495, 0.0216), (-0.07585, -0.03752, 0.0216), (-0.07583, -0.02516, 0.0216), (-0.07588, -0.01271, 0.0216), (-0.07623, -0.0002878, 0.0216), (-0.07479, -0.06908, 0.004957), (-0.07678, -0.06016, 0.004927), (-0.07684, -0.04937, 0.004996), (-0.07683, -0.03748, 0.00506), (-0.07684, -0.02514, 0.005093), (-0.07691, -0.01265, 0.005118), (-0.07728, -0.0001845, 0.005121), (-0.06205, -0.06651, 0.0216), (-0.06331, -0.0598, 0.0216), (-0.0641, -0.04933, 0.0216), (-0.06444, -0.03748, 0.0216), (-0.0646, -0.02515, 0.0216), (-0.06479, -0.01272, 0.0216), (-0.06517, -0.0003496, 0.0216), (-0.06679, -0.07006, 0.0216), (-0.07119, -0.06092, 0.0216), (-0.07179, -0.04953, 0.0216), (-0.07191, -0.03751, 0.0216), (-0.07195, -0.02517, 0.0216), (-0.07204, -0.01278, 0.0216), (-0.07237, -0.000445, 0.0216), (-0.06627, -0.07233, 0.005484), (-0.05424, -0.06702, 0.0216), (-0.05431, -0.05953, 0.0216), (-0.05455, -0.04918, 0.0216), (-0.05471, -0.03743, 0.0216), (-0.0548, -0.02514, 0.0216), (-0.05489, -0.0127, 0.0216), (-0.05506, -0.0002597, 0.0216), (-0.05522, -0.07174, 0.0216), (-0.05532, -0.07318, 0.005363), (-0.04326, -0.06725, 0.0216), (-0.04322, -0.05947, 0.0216), (-0.04327, -0.04913, 0.0216), (-0.04332, -0.03741, 0.0216), (-0.04335, -0.02514, 0.0216), (-0.04338, -0.0127, 0.0216), (-0.04343, -0.0002222, 0.0216), (-0.04345, -0.07215, 0.0216), (-0.04348, -0.07343, 0.005291), (-0.03117, -0.06731, 0.0216), (-0.03115, -0.05947, 0.0216), (-0.03116, -0.04912, 0.0216), (-0.03117, -0.0374, 0.0216), (-0.03118, -0.02514, 0.0216), (-0.03119, -0.0127, 0.0216), (-0.0312, -0.0002121, 0.0216), (-0.0312, -0.07222, 0.0216), (-0.03121, -0.07344, 0.005257), (-0.01877, -0.06732, 0.0216), (-0.01876, -0.05947, 0.0216), (-0.01876, -0.04912, 0.0216), (-0.01877, -0.0374, 0.0216), (-0.01877, -0.02514, 0.0216), (-0.01877, -0.0127, 0.0216), (-0.01877, -0.0002098, 0.0216), (-0.01877, -0.07223, 0.0216), (-0.01877, -0.07344, 0.005246), (-0.006291, -0.06733, 0.0216), (-0.00629, -0.05947, 0.0216), (-0.006289, -0.04912, 0.0216), (-0.00629, -0.0374, 0.0216), (-0.00629, -0.02514, 0.0216), (-0.006291, -0.0127, 0.0216), (-0.006292, -0.0002094, 0.0216), (-0.006292, -0.07223, 0.0216), (-0.006291, -0.07344, 0.005244), (-0.08552, 0.03063, 0.0216), (-0.08666, 0.03727, 0.0216), (-0.08558, 0.04373, 0.0216), (-0.08566, 0.03003, 0.004397), (-0.08725, 0.03719, 0.004419), (-0.08595, 0.0442, 0.004331), (-0.07335, 0.01197, 0.0216), (-0.07515, 0.02469, 0.0216), (-0.07522, 0.037, 0.0216), (-0.07756, 0.01223, 0.0216), (-0.08193, 0.0252, 0.0216), (-0.08362, 0.03729, 0.0216), (-0.08145, 0.04845, 0.0216), (-0.07559, 0.05524, 0.0216), (-0.07853, 0.01191, 0.005014), (-0.08191, 0.02278, 0.004867), (-0.08188, 0.05037, 0.004867), (-0.0756, 0.05619, 0.004553), (-0.06567, 0.01206, 0.0216), (-0.06603, 0.02464, 0.0216), (-0.06577, 0.03666, 0.0216), (-0.06471, 0.04733, 0.0216), (-0.06302, 0.05498, 0.0216), (-0.07344, 0.04864, 0.0216), (-0.06817, 0.05854, 0.0216), (-0.06803, 0.06094, 0.005396), (-0.05525, 0.0122, 0.0216), (-0.05535, 0.02468, 0.0216), (-0.05523, 0.03677, 0.0216), (-0.05477, 0.04773, 0.0216), (-0.05444, 0.05699, 0.0216), (-0.05574, 0.06423, 0.0216), (-0.05016, 0.0675, 0.0216), (-0.059, 0.06494, 0.005404), (-0.05102, 0.06775, 0.004553), (-0.04349, 0.01226, 0.0216), (-0.04351, 0.02473, 0.0216), (-0.04342, 0.03697, 0.0216), (-0.0431, 0.04839, 0.0216), (-0.04278, 0.05808, 0.0216), (-0.043, 0.06569, 0.0216), (-0.04181, 0.06946, 0.0216), (-0.04168, 0.07033, 0.004853), (-0.03122, 0.01228, 0.0216), (-0.03122, 0.02476, 0.0216), (-0.03117, 0.03709, 0.0216), (-0.03102, 0.0488, 0.0216), (-0.03086, 0.05879, 0.0216), (-0.03095, 0.06683, 0.0216), (-0.03076, 0.07161, 0.0216), (-0.03056, 0.07276, 0.005135), (-0.01878, 0.01229, 0.0216), (-0.01878, 0.02477, 0.0216), (-0.01876, 0.03715, 0.0216), (-0.0187, 0.04899, 0.0216), (-0.01864, 0.05918, 0.0216), (-0.01869, 0.06766, 0.0216), (-0.01871, 0.07336, 0.0216), (-0.01856, 0.07456, 0.005289), (-0.006292, 0.01229, 0.0216), (-0.006291, 0.02477, 0.0216), (-0.006285, 0.03717, 0.0216), (-0.006269, 0.04907, 0.0216), (-0.006252, 0.05936, 0.0216), (-0.006272, 0.06812, 0.0216), (-0.006286, 0.07423, 0.0216), (-0.006239, 0.07552, 0.005359), (0.006204, -0.06733, 0.0216), (0.006205, -0.05947, 0.0216), (0.006205, -0.04912, 0.0216), (0.006204, -0.0374, 0.0216), (0.006204, -0.02514, 0.0216), (0.006204, -0.0127, 0.0216), (0.006204, -0.0002092, 0.0216), (0.006204, -0.07223, 0.0216), (0.006204, -0.07344, 0.005243), (0.0187, -0.06733, 0.0216), (0.0187, -0.05947, 0.0216), (0.0187, -0.04912, 0.0216), (0.0187, -0.0374, 0.0216), (0.0187, -0.02514, 0.0216), (0.0187, -0.01269, 0.0216), (0.0187, -0.000209, 0.0216), (0.0187, -0.07223, 0.0216), (0.0187, -0.07344, 0.005244), (0.03116, -0.06732, 0.0216), (0.03115, -0.05947, 0.0216), (0.03116, -0.04912, 0.0216), (0.03116, -0.0374, 0.0216), (0.03116, -0.02513, 0.0216), (0.03117, -0.01269, 0.0216), (0.03117, -0.0002088, 0.0216), (0.03118, -0.07223, 0.0216), (0.03118, -0.07344, 0.00525), (0.04333, -0.06727, 0.0216), (0.04331, -0.05947, 0.0216), (0.04337, -0.04912, 0.0216), (0.04341, -0.0374, 0.0216), (0.04343, -0.02513, 0.0216), (0.04344, -0.01269, 0.0216), (0.0435, -0.0002144, 0.0216), (0.04351, -0.07217, 0.0216), (0.04354, -0.07343, 0.005276), (0.05423, -0.06706, 0.0216), (0.05433, -0.05949, 0.0216), (0.05465, -0.04915, 0.0216), (0.05481, -0.03741, 0.0216), (0.05489, -0.02513, 0.0216), (0.05498, -0.0127, 0.0216), (0.05519, -0.0002573, 0.0216), (0.05532, -0.07178, 0.0216), (0.05549, -0.07316, 0.00534), (0.06195, -0.06652, 0.0216), (0.0632, -0.05966, 0.0216), (0.06401, -0.04924, 0.0216), (0.06434, -0.03744, 0.0216), (0.06449, -0.02514, 0.0216), (0.06468, -0.01272, 0.0216), (0.06506, -0.0003634, 0.0216), (0.06688, -0.0701, 0.0216), (0.07118, -0.061, 0.0216), (0.07169, -0.04954, 0.0216), (0.07177, -0.03752, 0.0216), (0.0718, -0.02517, 0.0216), (0.07188, -0.01277, 0.0216), (0.07217, -0.0004349, 0.0216), (0.06643, -0.07229, 0.005454), (0.07423, -0.06815, 0.0216), (0.0758, -0.0603, 0.0216), (0.07583, -0.04942, 0.0216), (0.07578, -0.03749, 0.0216), (0.07576, -0.02516, 0.0216), (0.07581, -0.01273, 0.0216), (0.07615, -0.0003069, 0.0216), (0.07477, -0.06896, 0.004867), (0.07669, -0.06006, 0.004859), (0.07674, -0.04932, 0.004934), (0.07674, -0.03746, 0.004999), (0.07675, -0.02513, 0.005036), (0.07682, -0.01265, 0.005063), (0.07719, -0.0001872, 0.005077), (0.006204, 0.01229, 0.0216), (0.006204, 0.02478, 0.0216), (0.006201, 0.03718, 0.0216), (0.006192, 0.04908, 0.0216), (0.006181, 0.05939, 0.0216), (0.006201, 0.06813, 0.0216), (0.006227, 0.07424, 0.0216), (0.006183, 0.07552, 0.005373), (0.0187, 0.01229, 0.0216), (0.0187, 0.02477, 0.0216), (0.01869, 0.03716, 0.0216), (0.01864, 0.04903, 0.0216), (0.01857, 0.05924, 0.0216), (0.01862, 0.06768, 0.0216), (0.01868, 0.0734, 0.0216), (0.01857, 0.07455, 0.005335), (0.03118, 0.01228, 0.0216), (0.03118, 0.02477, 0.0216), (0.03114, 0.03713, 0.0216), (0.031, 0.04887, 0.0216), (0.0308, 0.05883, 0.0216), (0.03087, 0.06685, 0.0216), (0.03078, 0.07158, 0.0216), (0.03071, 0.07271, 0.005198), (0.04357, 0.01226, 0.0216), (0.04358, 0.02475, 0.0216), (0.04351, 0.03701, 0.0216), (0.04326, 0.04837, 0.0216), (0.04306, 0.05794, 0.0216), (0.04316, 0.06577, 0.0216), (0.04195, 0.06945, 0.0216), (0.04192, 0.07025, 0.004882), (0.05543, 0.01217, 0.0216), (0.05554, 0.02468, 0.0216), (0.05553, 0.03671, 0.0216), (0.0554, 0.04732, 0.0216), (0.05589, 0.05666, 0.0216), (0.05594, 0.06435, 0.0216), (0.05019, 0.06749, 0.0216), (0.05891, 0.06494, 0.005296), (0.05106, 0.0677, 0.004524), (0.06557, 0.01201, 0.0216), (0.06604, 0.02457, 0.0216), (0.06622, 0.03622, 0.0216), (0.06633, 0.04578, 0.0216), (0.0731, 0.01195, 0.0216), (0.06818, 0.05396, 0.0216), (0.0675, 0.05992, 0.0216), (0.06776, 0.06105, 0.005043), (0.07509, 0.02446, 0.0216), (0.0753, 0.03581, 0.0216), (0.07463, 0.04411, 0.0216), (0.07746, 0.01221, 0.0216), (0.08184, 0.02511, 0.0216), (0.08348, 0.03707, 0.0216), (0.08008, 0.04912, 0.0216), (0.07491, 0.05577, 0.0216), (0.07843, 0.01191, 0.005012), (0.08178, 0.02269, 0.004919), (0.08156, 0.05059, 0.005284), (0.07535, 0.05631, 0.00464), (0.08538, 0.03055, 0.0216), (0.08658, 0.03723, 0.0216), (0.08535, 0.04396, 0.0216), (0.08554, 0.02992, 0.004297), (0.08717, 0.03715, 0.004354), (0.08582, 0.04427, 0.004364), (-0.01877, -0.07344, -0.0002454), (0.006186, 0.07551, -0.0002496), (0.05102, 0.06771, -0.0002503), (0.06641, -0.07228, -0.0002529), (0.07674, -0.03746, -0.000219), (0.07477, -0.06895, -0.000258), (0.07674, -0.04932, -0.0002308), (-0.05532, -0.07316, -0.0002468), (-0.06787, 0.06101, -0.0003249), (-0.01854, 0.07456, -0.0002826), (0.07674, -0.02513, -0.0002083), (0.08176, 0.02268, -0.0002405), (-0.07476, -0.06907, -0.0002262), (-0.03121, -0.07344, -0.0002462), (0.04356, -0.07343, -0.0002485), (-0.07678, -0.06015, -0.0002323), (0.07718, -0.0002062, -0.0002155), (-0.05912, 0.06489, -0.0002765), (0.04189, 0.07025, -0.0002872), (-0.07683, -0.04936, -0.0002243), (0.006204, -0.07344, -0.000245), (-0.006292, -0.07344, -0.0002451), (-0.07851, 0.01187, -0.0002611), (-0.03048, 0.07276, -0.0003596), (0.08155, 0.05058, -0.0002447), (0.07842, 0.01187, -0.0002451), (-0.07683, -0.03748, -0.0002087), (-0.08189, 0.02276, -0.0002588), (0.07534, 0.05631, -0.0002659), (0.0307, 0.0727, -0.0002807), (-0.07683, -0.02513, -0.0001963), (-0.04145, 0.07037, -0.0005257), (0.03118, -0.07344, -0.000246), (-0.08189, 0.05032, -0.0005361), (0.08716, 0.03715, -0.0002455), (-0.0769, -0.01265, -0.0001911), (-0.06624, -0.07233, -0.0002456), (-0.0755, 0.05622, -0.0008606), (0.07681, -0.01265, -0.0002025), (0.0589, 0.06494, -0.0002345), (0.0187, -0.07344, -0.0002452), (0.08581, 0.04426, -0.0002573), (-0.07727, -0.0002034, -0.0002116), (-0.08567, 0.03003, -0.0002011), (-0.006234, 0.07552, -0.0002557), (0.06777, 0.06103, -0.0002789), (0.07669, -0.06005, -0.0002413), (0.0555, -0.07315, -0.0002501), (-0.04348, -0.07343, -0.0002477), (0.01858, 0.07454, -0.0002561), (-0.08725, 0.03719, -0.0002287), (-0.05085, 0.06777, -0.0007478), (0.08553, 0.02993, -0.0002285), (-0.08595, 0.04418, -0.0002909), (-0.0741, -0.06818, 0.01936), (0.07581, -0.01273, 0.01936), (0.05019, 0.06749, 0.01936), (0.07746, 0.01221, 0.01936), (-0.07586, -0.06045, 0.01936), (0.0187, -0.07223, 0.01936), (0.07576, -0.02516, 0.01936), (0.006227, 0.07424, 0.01936), (0.03078, 0.07158, 0.01936), (-0.07589, -0.0495, 0.01936), (-0.07585, -0.03752, 0.01936), (0.04351, -0.07217, 0.01936), (0.07615, -0.0003069, 0.01936), (0.08184, 0.02511, 0.01936), (-0.07583, -0.02516, 0.01936), (-0.05522, -0.07174, 0.01936), (-0.07756, 0.01223, 0.01936), (-0.06817, 0.05854, 0.01936), (0.05594, 0.06435, 0.01936), (0.07491, 0.05577, 0.01936), (-0.07588, -0.01271, 0.01936), (-0.06679, -0.07006, 0.01936), (-0.08193, 0.0252, 0.01936), (0.06688, -0.0701, 0.01936), (0.08008, 0.04912, 0.01936), (-0.07623, -0.0002878, 0.01936), (0.006204, -0.07223, 0.01936), (-0.0312, -0.07222, 0.01936), (-0.04181, 0.06946, 0.01936), (-0.01871, 0.07336, 0.01936), (-0.08145, 0.04845, 0.01936), (0.03118, -0.07223, 0.01936), (-0.006292, -0.07223, 0.01936), (-0.07559, 0.05524, 0.01936), (0.04195, 0.06945, 0.01936), (0.01868, 0.0734, 0.01936), (0.05532, -0.07178, 0.01936), (-0.08552, 0.03063, 0.01936), (0.0675, 0.05992, 0.01936), (0.08658, 0.03723, 0.01936), (-0.08666, 0.03727, 0.01936), (-0.05574, 0.06423, 0.01936), (0.08538, 0.03055, 0.01936), (-0.08558, 0.04373, 0.01936), (0.0758, -0.0603, 0.01936), (-0.05016, 0.0675, 0.01936), (-0.04345, -0.07215, 0.01936), (0.07423, -0.06815, 0.01936), (0.08535, 0.04396, 0.01936), (0.07578, -0.03749, 0.01936), (-0.03076, 0.07161, 0.01936), (-0.006286, 0.07423, 0.01936), (-0.01877, -0.07223, 0.01936), (0.07583, -0.04942, 0.01936), (-0.0741, -0.06818, -0.0216), (-0.07586, -0.06045, -0.0216), (-0.07589, -0.0495, -0.0216), (-0.07585, -0.03752, -0.0216), (-0.07583, -0.02516, -0.0216), (-0.07588, -0.01271, -0.0216), (-0.07623, -0.0002878, -0.0216), (-0.07479, -0.06908, -0.004957), (-0.07678, -0.06016, -0.004926), (-0.07684, -0.04937, -0.004996), (-0.07683, -0.03748, -0.00506), (-0.07684, -0.02514, -0.005093), (-0.07691, -0.01265, -0.005118), (-0.07728, -0.0001845, -0.005121), (-0.06205, -0.06651, -0.0216), (-0.06331, -0.0598, -0.0216), (-0.0641, -0.04933, -0.0216), (-0.06444, -0.03748, -0.0216), (-0.0646, -0.02515, -0.0216), (-0.06479, -0.01272, -0.0216), (-0.06517, -0.0003496, -0.0216), (-0.06679, -0.07006, -0.0216), (-0.07119, -0.06092, -0.0216), (-0.07179, -0.04953, -0.0216), (-0.07191, -0.03751, -0.0216), (-0.07195, -0.02517, -0.0216), (-0.07204, -0.01278, -0.0216), (-0.07237, -0.000445, -0.0216), (-0.06627, -0.07233, -0.005484), (-0.05424, -0.06702, -0.0216), (-0.05431, -0.05953, -0.0216), (-0.05455, -0.04918, -0.0216), (-0.05471, -0.03743, -0.0216), (-0.0548, -0.02514, -0.0216), (-0.05489, -0.0127, -0.0216), (-0.05506, -0.0002597, -0.0216), (-0.05522, -0.07174, -0.0216), (-0.05532, -0.07318, -0.005363), (-0.04326, -0.06725, -0.0216), (-0.04322, -0.05947, -0.0216), (-0.04327, -0.04913, -0.0216), (-0.04332, -0.03741, -0.0216), (-0.04335, -0.02514, -0.0216), (-0.04338, -0.0127, -0.0216), (-0.04343, -0.0002222, -0.0216), (-0.04345, -0.07215, -0.0216), (-0.04348, -0.07343, -0.005291), (-0.03117, -0.06731, -0.0216), (-0.03115, -0.05947, -0.0216), (-0.03116, -0.04912, -0.0216), (-0.03117, -0.0374, -0.0216), (-0.03118, -0.02514, -0.0216), (-0.03119, -0.0127, -0.0216), (-0.0312, -0.0002121, -0.0216), (-0.0312, -0.07222, -0.0216), (-0.03121, -0.07344, -0.005257), (-0.01877, -0.06732, -0.0216), (-0.01876, -0.05947, -0.0216), (-0.01876, -0.04912, -0.0216), (-0.01877, -0.0374, -0.0216), (-0.01877, -0.02514, -0.0216), (-0.01877, -0.0127, -0.0216), (-0.01877, -0.0002098, -0.0216), (-0.01877, -0.07223, -0.0216), (-0.01877, -0.07344, -0.005246), (-0.006291, -0.06733, -0.0216), (-0.00629, -0.05947, -0.0216), (-0.006289, -0.04912, -0.0216), (-0.00629, -0.0374, -0.0216), (-0.00629, -0.02514, -0.0216), (-0.006291, -0.0127, -0.0216), (-0.006292, -0.0002094, -0.0216), (-0.006292, -0.07223, -0.0216), (-0.006291, -0.07344, -0.005244), (-0.08552, 0.03063, -0.0216), (-0.08666, 0.03727, -0.0216), (-0.08558, 0.04373, -0.0216), (-0.08566, 0.03003, -0.004397), (-0.08725, 0.03719, -0.004419), (-0.08595, 0.0442, -0.004331), (-0.07335, 0.01197, -0.0216), (-0.07515, 0.02469, -0.0216), (-0.07522, 0.037, -0.0216), (-0.07756, 0.01223, -0.0216), (-0.08193, 0.0252, -0.0216), (-0.08362, 0.03729, -0.0216), (-0.08145, 0.04845, -0.0216), (-0.07559, 0.05524, -0.0216), (-0.07853, 0.01191, -0.005014), (-0.08191, 0.02278, -0.004867), (-0.08188, 0.05037, -0.004867), (-0.0756, 0.05619, -0.004553), (-0.06567, 0.01206, -0.0216), (-0.06603, 0.02464, -0.0216), (-0.06577, 0.03666, -0.0216), (-0.06471, 0.04733, -0.0216), (-0.06302, 0.05498, -0.0216), (-0.07344, 0.04864, -0.0216), (-0.06817, 0.05854, -0.0216), (-0.06803, 0.06094, -0.005396), (-0.05525, 0.0122, -0.0216), (-0.05535, 0.02468, -0.0216), (-0.05523, 0.03677, -0.0216), (-0.05477, 0.04773, -0.0216), (-0.05444, 0.05699, -0.0216), (-0.05574, 0.06423, -0.0216), (-0.05016, 0.0675, -0.0216), (-0.059, 0.06494, -0.005404), (-0.05102, 0.06775, -0.004553), (-0.04349, 0.01226, -0.0216), (-0.04351, 0.02473, -0.0216), (-0.04342, 0.03697, -0.0216), (-0.0431, 0.04839, -0.0216), (-0.04278, 0.05808, -0.0216), (-0.043, 0.06569, -0.0216), (-0.04181, 0.06946, -0.0216), (-0.04168, 0.07033, -0.004853), (-0.03122, 0.01228, -0.0216), (-0.03122, 0.02476, -0.0216), (-0.03117, 0.03709, -0.0216), (-0.03102, 0.0488, -0.0216), (-0.03086, 0.05879, -0.0216), (-0.03095, 0.06683, -0.0216), (-0.03076, 0.07161, -0.0216), (-0.03056, 0.07276, -0.005135), (-0.01878, 0.01229, -0.0216), (-0.01878, 0.02477, -0.0216), (-0.01876, 0.03715, -0.0216), (-0.0187, 0.04899, -0.0216), (-0.01864, 0.05918, -0.0216), (-0.01869, 0.06766, -0.0216), (-0.01871, 0.07336, -0.0216), (-0.01856, 0.07456, -0.005289), (-0.006292, 0.01229, -0.0216), (-0.006291, 0.02477, -0.0216), (-0.006285, 0.03717, -0.0216), (-0.006269, 0.04907, -0.0216), (-0.006252, 0.05936, -0.0216), (-0.006272, 0.06812, -0.0216), (-0.006286, 0.07423, -0.0216), (-0.006239, 0.07552, -0.005359), (0.006204, -0.06733, -0.0216), (0.006205, -0.05947, -0.0216), (0.006205, -0.04912, -0.0216), (0.006204, -0.0374, -0.0216), (0.006204, -0.02514, -0.0216), (0.006204, -0.0127, -0.0216), (0.006204, -0.0002092, -0.0216), (0.006204, -0.07223, -0.0216), (0.006204, -0.07344, -0.005243), (0.0187, -0.06733, -0.0216), (0.0187, -0.05947, -0.0216), (0.0187, -0.04912, -0.0216), (0.0187, -0.0374, -0.0216), (0.0187, -0.02514, -0.0216), (0.0187, -0.01269, -0.0216), (0.0187, -0.000209, -0.0216), (0.0187, -0.07223, -0.0216), (0.0187, -0.07344, -0.005244), (0.03116, -0.06732, -0.0216), (0.03115, -0.05947, -0.0216), (0.03116, -0.04912, -0.0216), (0.03116, -0.0374, -0.0216), (0.03116, -0.02513, -0.0216), (0.03117, -0.01269, -0.0216), (0.03117, -0.0002088, -0.0216), (0.03118, -0.07223, -0.0216), (0.03118, -0.07344, -0.00525), (0.04333, -0.06727, -0.0216), (0.04331, -0.05947, -0.0216), (0.04337, -0.04912, -0.0216), (0.04341, -0.0374, -0.0216), (0.04343, -0.02513, -0.0216), (0.04344, -0.01269, -0.0216), (0.0435, -0.0002144, -0.0216), (0.04351, -0.07217, -0.0216), (0.04354, -0.07343, -0.005276), (0.05423, -0.06706, -0.0216), (0.05433, -0.05949, -0.0216), (0.05465, -0.04915, -0.0216), (0.05481, -0.03741, -0.0216), (0.05489, -0.02513, -0.0216), (0.05498, -0.0127, -0.0216), (0.05519, -0.0002573, -0.0216), (0.05532, -0.07178, -0.0216), (0.05549, -0.07316, -0.00534), (0.06195, -0.06652, -0.0216), (0.0632, -0.05966, -0.0216), (0.06401, -0.04924, -0.0216), (0.06434, -0.03744, -0.0216), (0.06449, -0.02514, -0.0216), (0.06468, -0.01272, -0.0216), (0.06506, -0.0003634, -0.0216), (0.06688, -0.0701, -0.0216), (0.07118, -0.061, -0.0216), (0.07169, -0.04954, -0.0216), (0.07177, -0.03752, -0.0216), (0.0718, -0.02517, -0.0216), (0.07188, -0.01277, -0.0216), (0.07217, -0.0004349, -0.0216), (0.06643, -0.07229, -0.005453), (0.07423, -0.06815, -0.0216), (0.0758, -0.0603, -0.0216), (0.07583, -0.04942, -0.0216), (0.07578, -0.03749, -0.0216), (0.07576, -0.02516, -0.0216), (0.07581, -0.01273, -0.0216), (0.07615, -0.0003069, -0.0216), (0.07477, -0.06896, -0.004867), (0.07669, -0.06006, -0.004859), (0.07674, -0.04932, -0.004934), (0.07674, -0.03746, -0.004999), (0.07675, -0.02513, -0.005036), (0.07682, -0.01265, -0.005063), (0.07719, -0.0001872, -0.005077), (0.006204, 0.01229, -0.0216), (0.006204, 0.02478, -0.0216), (0.006201, 0.03718, -0.0216), (0.006192, 0.04908, -0.0216), (0.006181, 0.05939, -0.0216), (0.006201, 0.06813, -0.0216), (0.006227, 0.07424, -0.0216), (0.006183, 0.07552, -0.005373), (0.0187, 0.01229, -0.0216), (0.0187, 0.02477, -0.0216), (0.01869, 0.03716, -0.0216), (0.01864, 0.04903, -0.0216), (0.01857, 0.05924, -0.0216), (0.01862, 0.06768, -0.0216), (0.01868, 0.0734, -0.0216), (0.01857, 0.07455, -0.005335), (0.03118, 0.01228, -0.0216), (0.03118, 0.02477, -0.0216), (0.03114, 0.03713, -0.0216), (0.031, 0.04887, -0.0216), (0.0308, 0.05883, -0.0216), (0.03087, 0.06685, -0.0216), (0.03078, 0.07158, -0.0216), (0.03071, 0.07271, -0.005198), (0.04357, 0.01226, -0.0216), (0.04358, 0.02475, -0.0216), (0.04351, 0.03701, -0.0216), (0.04326, 0.04837, -0.0216), (0.04306, 0.05794, -0.0216), (0.04316, 0.06577, -0.0216), (0.04195, 0.06945, -0.0216), (0.04192, 0.07025, -0.004882), (0.05543, 0.01217, -0.0216), (0.05554, 0.02468, -0.0216), (0.05553, 0.03671, -0.0216), (0.0554, 0.04732, -0.0216), (0.05589, 0.05666, -0.0216), (0.05594, 0.06435, -0.0216), (0.05019, 0.06749, -0.0216), (0.05891, 0.06494, -0.005296), (0.05106, 0.0677, -0.004524), (0.06557, 0.01201, -0.0216), (0.06604, 0.02457, -0.0216), (0.06622, 0.03622, -0.0216), (0.06633, 0.04578, -0.0216), (0.0731, 0.01195, -0.0216), (0.06818, 0.05396, -0.0216), (0.0675, 0.05992, -0.0216), (0.06776, 0.06105, -0.005043), (0.07509, 0.02446, -0.0216), (0.0753, 0.03581, -0.0216), (0.07463, 0.04411, -0.0216), (0.07746, 0.01221, -0.0216), (0.08184, 0.02511, -0.0216), (0.08348, 0.03707, -0.0216), (0.08008, 0.04912, -0.0216), (0.07491, 0.05577, -0.0216), (0.07843, 0.01191, -0.005012), (0.08178, 0.02269, -0.004919), (0.08156, 0.05059, -0.005284), (0.07535, 0.05631, -0.00464), (0.08538, 0.03055, -0.0216), (0.08658, 0.03723, -0.0216), (0.08535, 0.04396, -0.0216), (0.08554, 0.02992, -0.004297), (0.08717, 0.03715, -0.004353), (0.08582, 0.04427, -0.004364), (-0.01877, -0.07344, 0.0002454), (0.006186, 0.07551, 0.0002496), (0.05102, 0.06771, 0.0002503), (0.06641, -0.07228, 0.0002529), (0.07674, -0.03746, 0.0002191), (0.07477, -0.06895, 0.000258), (0.07674, -0.04932, 0.0002308), (-0.05532, -0.07316, 0.0002468), (-0.06787, 0.06101, 0.0003249), (-0.01854, 0.07456, 0.0002826), (0.07674, -0.02513, 0.0002083), (0.08176, 0.02268, 0.0002405), (-0.07476, -0.06907, 0.0002262), (-0.03121, -0.07344, 0.0002462), (0.04356, -0.07343, 0.0002485), (-0.07678, -0.06015, 0.0002323), (0.07718, -0.0002062, 0.0002155), (-0.05912, 0.06489, 0.0002765), (0.04189, 0.07025, 0.0002872), (-0.07683, -0.04936, 0.0002243), (0.006204, -0.07344, 0.0002451), (-0.006292, -0.07344, 0.0002451), (-0.07851, 0.01187, 0.0002611), (-0.03048, 0.07276, 0.0003596), (0.08155, 0.05058, 0.0002447), (0.07842, 0.01187, 0.0002451), (-0.07683, -0.03748, 0.0002087), (-0.08189, 0.02276, 0.0002588), (0.07534, 0.05631, 0.0002659), (0.0307, 0.0727, 0.0002807), (-0.07683, -0.02513, 0.0001963), (-0.04145, 0.07037, 0.0005257), (0.03118, -0.07344, 0.0002461), (-0.08189, 0.05032, 0.0005361), (0.08716, 0.03715, 0.0002455), (-0.0769, -0.01265, 0.0001911), (-0.06624, -0.07233, 0.0002456), (-0.0755, 0.05622, 0.0008606), (0.07681, -0.01265, 0.0002025), (0.0589, 0.06494, 0.0002345), (0.0187, -0.07344, 0.0002452), (0.08581, 0.04426, 0.0002574), (-0.07727, -0.0002034, 0.0002116), (-0.08567, 0.03003, 0.0002011), (-0.006234, 0.07552, 0.0002557), (0.06777, 0.06103, 0.0002789), (0.07669, -0.06005, 0.0002413), (0.0555, -0.07315, 0.0002501), (-0.04348, -0.07343, 0.0002477), (0.01858, 0.07454, 0.0002561), (-0.08725, 0.03719, 0.0002287), (-0.05085, 0.06777, 0.0007478), (0.08553, 0.02993, 0.0002285), (-0.08595, 0.04418, 0.0002909), (-0.0741, -0.06818, -0.01936), (0.07581, -0.01273, -0.01936), (0.05019, 0.06749, -0.01936), (0.07746, 0.01221, -0.01936), (-0.07586, -0.06045, -0.01936), (0.0187, -0.07223, -0.01936), (0.07576, -0.02516, -0.01936), (0.006227, 0.07424, -0.01936), (0.03078, 0.07158, -0.01936), (-0.07589, -0.0495, -0.01936), (-0.07585, -0.03752, -0.01936), (0.04351, -0.07217, -0.01936), (0.07615, -0.0003069, -0.01936), (0.08184, 0.02511, -0.01936), (-0.07583, -0.02516, -0.01936), (-0.05522, -0.07174, -0.01936), (-0.07756, 0.01223, -0.01936), (-0.06817, 0.05854, -0.01936), (0.05594, 0.06435, -0.01936), (0.07491, 0.05577, -0.01936), (-0.07588, -0.01271, -0.01936), (-0.06679, -0.07006, -0.01936), (-0.08193, 0.0252, -0.01936), (0.06688, -0.0701, -0.01936), (0.08008, 0.04912, -0.01936), (-0.07623, -0.0002878, -0.01936), (0.006204, -0.07223, -0.01936), (-0.0312, -0.07222, -0.01936), (-0.04181, 0.06946, -0.01936), (-0.01871, 0.07336, -0.01936), (-0.08145, 0.04845, -0.01936), (0.03118, -0.07223, -0.01936), (-0.006292, -0.07223, -0.01936), (-0.07559, 0.05524, -0.01936), (0.04195, 0.06945, -0.01936), (0.01868, 0.0734, -0.01936), (0.05532, -0.07178, -0.01936), (-0.08552, 0.03063, -0.01936), (0.0675, 0.05992, -0.01936), (0.08658, 0.03723, -0.01936), (-0.08666, 0.03727, -0.01936), (-0.05574, 0.06423, -0.01936), (0.08538, 0.03055, -0.01936), (-0.08558, 0.04373, -0.01936), (0.0758, -0.0603, -0.01936), (-0.05016, 0.0675, -0.01936), (-0.04345, -0.07215, -0.01936), (0.07423, -0.06815, -0.01936), (0.08535, 0.04396, -0.01936), (0.07578, -0.03749, -0.01936), (-0.03076, 0.07161, -0.01936), (-0.006286, 0.07423, -0.01936), (-0.01877, -0.07223, -0.01936), (0.07583, -0.04942, -0.01936)], [], [(336, 0, 1, 340), (340, 1, 2, 345), (345, 2, 3, 346), (346, 3, 4, 350), (350, 4, 5, 356), (356, 5, 6, 361), (21, 14, 15, 22), (1, 0, 21, 22), (22, 15, 16, 23), (2, 1, 22, 23), (23, 16, 17, 24), (3, 2, 23, 24), (24, 17, 18, 25), (4, 3, 24, 25), (25, 18, 19, 26), (5, 4, 25, 26), (26, 19, 20, 27), (6, 5, 26, 27), (357, 21, 0, 336), (15, 14, 29, 30), (16, 15, 30, 31), (17, 16, 31, 32), (18, 17, 32, 33), (19, 18, 33, 34), (20, 19, 34, 35), (36, 29, 14, 21), (351, 36, 21, 357), (30, 29, 38, 39), (31, 30, 39, 40), (32, 31, 40, 41), (33, 32, 41, 42), (34, 33, 42, 43), (35, 34, 43, 44), (45, 38, 29, 36), (382, 45, 36, 351), (39, 38, 47, 48), (40, 39, 48, 49), (41, 40, 49, 50), (42, 41, 50, 51), (43, 42, 51, 52), (44, 43, 52, 53), (54, 47, 38, 45), (363, 54, 45, 382), (48, 47, 56, 57), (49, 48, 57, 58), (50, 49, 58, 59), (51, 50, 59, 60), (52, 51, 60, 61), (53, 52, 61, 62), (63, 56, 47, 54), (388, 63, 54, 363), (57, 56, 65, 66), (58, 57, 66, 67), (59, 58, 67, 68), (60, 59, 68, 69), (61, 60, 69, 70), (62, 61, 70, 71), (72, 65, 56, 63), (368, 72, 63, 388), (373, 74, 75, 376), (376, 75, 76, 379), (83, 80, 81, 84), (84, 81, 82, 85), (75, 74, 84, 85), (85, 82, 97, 86), (76, 75, 85, 86), (361, 6, 83, 352), (352, 83, 84, 358), (358, 84, 74, 373), (379, 76, 86, 366), (366, 86, 87, 369), (81, 80, 92, 93), (82, 81, 93, 94), (97, 82, 94, 95), (27, 20, 92, 80), (83, 6, 27, 80), (97, 95, 96, 98), (87, 86, 97, 98), (369, 87, 98, 353), (92, 20, 35, 100), (93, 92, 100, 101), (94, 93, 101, 102), (95, 94, 102, 103), (96, 95, 103, 104), (98, 96, 104, 105), (353, 98, 105, 377), (377, 105, 106, 381), (100, 35, 44, 109), (101, 100, 109, 110), (102, 101, 110, 111), (103, 102, 111, 112), (104, 103, 112, 113), (105, 104, 113, 114), (106, 105, 114, 115), (381, 106, 115, 364), (109, 44, 53, 117), (110, 109, 117, 118), (111, 110, 118, 119), (112, 111, 119, 120), (113, 112, 120, 121), (114, 113, 121, 122), (115, 114, 122, 123), (364, 115, 123, 386), (117, 53, 62, 125), (118, 117, 125, 126), (119, 118, 126, 127), (120, 119, 127, 128), (121, 120, 128, 129), (122, 121, 129, 130), (123, 122, 130, 131), (386, 123, 131, 365), (125, 62, 71, 133), (126, 125, 133, 134), (127, 126, 134, 135), (128, 127, 135, 136), (129, 128, 136, 137), (130, 129, 137, 138), (131, 130, 138, 139), (365, 131, 139, 387), (294, 7, 8, 297), (297, 8, 9, 301), (301, 9, 10, 308), (308, 10, 11, 312), (312, 11, 12, 317), (317, 12, 13, 324), (318, 28, 7, 294), (289, 37, 28, 318), (330, 46, 37, 289), (295, 55, 46, 330), (282, 64, 55, 295), (303, 73, 64, 282), (325, 77, 78, 332), (332, 78, 79, 335), (324, 13, 88, 304), (304, 88, 89, 309), (309, 89, 77, 325), (335, 79, 90, 315), (315, 90, 91, 319), (319, 91, 99, 290), (290, 99, 107, 299), (299, 107, 108, 333), (333, 108, 116, 313), (313, 116, 124, 305), (305, 124, 132, 291), (291, 132, 140, 326), (66, 65, 141, 142), (67, 66, 142, 143), (68, 67, 143, 144), (69, 68, 144, 145), (70, 69, 145, 146), (71, 70, 146, 147), (148, 141, 65, 72), (362, 148, 72, 368), (142, 141, 150, 151), (143, 142, 151, 152), (144, 143, 152, 153), (145, 144, 153, 154), (146, 145, 154, 155), (147, 146, 155, 156), (157, 150, 141, 148), (341, 157, 148, 362), (151, 150, 159, 160), (152, 151, 160, 161), (153, 152, 161, 162), (154, 153, 162, 163), (155, 154, 163, 164), (156, 155, 164, 165), (166, 159, 150, 157), (367, 166, 157, 341), (160, 159, 168, 169), (161, 160, 169, 170), (162, 161, 170, 171), (163, 162, 171, 172), (164, 163, 172, 173), (165, 164, 173, 174), (175, 168, 159, 166), (347, 175, 166, 367), (169, 168, 177, 178), (170, 169, 178, 179), (171, 170, 179, 180), (172, 171, 180, 181), (173, 172, 181, 182), (174, 173, 182, 183), (184, 177, 168, 175), (372, 184, 175, 347), (178, 177, 186, 187), (179, 178, 187, 188), (180, 179, 188, 189), (181, 180, 189, 190), (182, 181, 190, 191), (183, 182, 191, 192), (193, 186, 177, 184), (194, 187, 186, 193), (195, 188, 187, 194), (196, 189, 188, 195), (197, 190, 189, 196), (198, 191, 190, 197), (199, 192, 191, 198), (359, 193, 184, 372), (194, 193, 201, 202), (195, 194, 202, 203), (196, 195, 203, 204), (197, 196, 204, 205), (198, 197, 205, 206), (199, 198, 206, 207), (383, 201, 193, 359), (380, 202, 201, 383), (389, 203, 202, 380), (385, 204, 203, 389), (342, 205, 204, 385), (337, 206, 205, 342), (348, 207, 206, 337), (133, 71, 147, 215), (134, 133, 215, 216), (135, 134, 216, 217), (136, 135, 217, 218), (137, 136, 218, 219), (138, 137, 219, 220), (139, 138, 220, 221), (387, 139, 221, 343), (215, 147, 156, 223), (216, 215, 223, 224), (217, 216, 224, 225), (218, 217, 225, 226), (219, 218, 226, 227), (220, 219, 227, 228), (221, 220, 228, 229), (343, 221, 229, 371), (223, 156, 165, 231), (224, 223, 231, 232), (225, 224, 232, 233), (226, 225, 233, 234), (227, 226, 234, 235), (228, 227, 235, 236), (229, 228, 236, 237), (371, 229, 237, 344), (231, 165, 174, 239), (232, 231, 239, 240), (233, 232, 240, 241), (234, 233, 241, 242), (235, 234, 242, 243), (236, 235, 243, 244), (237, 236, 244, 245), (344, 237, 245, 370), (239, 174, 183, 247), (240, 239, 247, 248), (241, 240, 248, 249), (242, 241, 249, 250), (243, 242, 250, 251), (244, 243, 251, 252), (245, 244, 252, 253), (338, 253, 252, 354), (370, 245, 253, 338), (247, 183, 192, 256), (248, 247, 256, 257), (249, 248, 257, 258), (250, 249, 258, 259), (251, 250, 259, 261), (260, 256, 192, 199), (252, 251, 261, 262), (354, 252, 262, 374), (257, 256, 260, 264), (258, 257, 264, 265), (259, 258, 265, 266), (260, 199, 207, 267), (268, 264, 260, 267), (269, 265, 264, 268), (270, 266, 265, 269), (261, 259, 266, 270), (262, 261, 270, 271), (339, 267, 207, 348), (349, 268, 267, 339), (355, 271, 270, 360), (374, 262, 271, 355), (269, 268, 276, 277), (270, 269, 277, 278), (378, 276, 268, 349), (375, 277, 276, 378), (384, 278, 277, 375), (360, 270, 278, 384), (302, 149, 73, 303), (322, 158, 149, 302), (314, 167, 158, 322), (296, 176, 167, 314), (329, 185, 176, 296), (285, 200, 185, 329), (287, 208, 200, 285), (328, 209, 208, 287), (288, 210, 209, 328), (286, 211, 210, 288), (292, 212, 211, 286), (320, 213, 212, 292), (298, 214, 213, 320), (326, 140, 222, 283), (283, 222, 230, 331), (331, 230, 238, 311), (311, 238, 246, 300), (284, 255, 254, 321), (300, 246, 255, 284), (321, 254, 263, 327), (307, 272, 214, 298), (293, 273, 272, 307), (310, 275, 274, 306), (327, 263, 275, 310), (334, 279, 273, 293), (316, 280, 279, 334), (323, 281, 280, 316), (306, 274, 281, 323), (274, 360, 384, 281), (281, 384, 375, 280), (280, 375, 378, 279), (279, 378, 349, 273), (263, 374, 355, 275), (275, 355, 360, 274), (273, 349, 339, 272), (272, 339, 348, 214), (254, 354, 374, 263), (246, 370, 338, 255), (255, 338, 354, 254), (238, 344, 370, 246), (230, 371, 344, 238), (222, 343, 371, 230), (140, 387, 343, 222), (214, 348, 337, 213), (213, 337, 342, 212), (212, 342, 385, 211), (211, 385, 389, 210), (210, 389, 380, 209), (209, 380, 383, 208), (208, 383, 359, 200), (200, 359, 372, 185), (185, 372, 347, 176), (176, 347, 367, 167), (167, 367, 341, 158), (158, 341, 362, 149), (149, 362, 368, 73), (132, 365, 387, 140), (124, 386, 365, 132), (116, 364, 386, 124), (108, 381, 364, 116), (107, 377, 381, 108), (99, 353, 377, 107), (91, 369, 353, 99), (90, 366, 369, 91), (79, 379, 366, 90), (89, 358, 373, 77), (88, 352, 358, 89), (13, 361, 352, 88), (78, 376, 379, 79), (77, 373, 376, 78), (73, 368, 388, 64), (64, 388, 363, 55), (55, 363, 382, 46), (46, 382, 351, 37), (37, 351, 357, 28), (28, 357, 336, 7), (12, 356, 361, 13), (11, 350, 356, 12), (10, 346, 350, 11), (9, 345, 346, 10), (8, 340, 345, 9), (7, 336, 340, 8), (726, 730, 391, 390), (730, 735, 392, 391), (735, 736, 393, 392), (736, 740, 394, 393), (740, 746, 395, 394), (746, 751, 396, 395), (411, 412, 405, 404), (391, 412, 411, 390), (412, 413, 406, 405), (392, 413, 412, 391), (413, 414, 407, 406), (393, 414, 413, 392), (414, 415, 408, 407), (394, 415, 414, 393), (415, 416, 409, 408), (395, 416, 415, 394), (416, 417, 410, 409), (396, 417, 416, 395), (747, 726, 390, 411), (405, 420, 419, 404), (406, 421, 420, 405), (407, 422, 421, 406), (408, 423, 422, 407), (409, 424, 423, 408), (410, 425, 424, 409), (426, 411, 404, 419), (741, 747, 411, 426), (420, 429, 428, 419), (421, 430, 429, 420), (422, 431, 430, 421), (423, 432, 431, 422), (424, 433, 432, 423), (425, 434, 433, 424), (435, 426, 419, 428), (772, 741, 426, 435), (429, 438, 437, 428), (430, 439, 438, 429), (431, 440, 439, 430), (432, 441, 440, 431), (433, 442, 441, 432), (434, 443, 442, 433), (444, 435, 428, 437), (753, 772, 435, 444), (438, 447, 446, 437), (439, 448, 447, 438), (440, 449, 448, 439), (441, 450, 449, 440), (442, 451, 450, 441), (443, 452, 451, 442), (453, 444, 437, 446), (778, 753, 444, 453), (447, 456, 455, 446), (448, 457, 456, 447), (449, 458, 457, 448), (450, 459, 458, 449), (451, 460, 459, 450), (452, 461, 460, 451), (462, 453, 446, 455), (758, 778, 453, 462), (763, 766, 465, 464), (766, 769, 466, 465), (473, 474, 471, 470), (474, 475, 472, 471), (465, 475, 474, 464), (475, 476, 487, 472), (466, 476, 475, 465), (751, 742, 473, 396), (742, 748, 474, 473), (748, 763, 464, 474), (769, 756, 476, 466), (756, 759, 477, 476), (471, 483, 482, 470), (472, 484, 483, 471), (487, 485, 484, 472), (417, 470, 482, 410), (473, 470, 417, 396), (487, 488, 486, 485), (477, 488, 487, 476), (759, 743, 488, 477), (482, 490, 425, 410), (483, 491, 490, 482), (484, 492, 491, 483), (485, 493, 492, 484), (486, 494, 493, 485), (488, 495, 494, 486), (743, 767, 495, 488), (767, 771, 496, 495), (490, 499, 434, 425), (491, 500, 499, 490), (492, 501, 500, 491), (493, 502, 501, 492), (494, 503, 502, 493), (495, 504, 503, 494), (496, 505, 504, 495), (771, 754, 505, 496), (499, 507, 443, 434), (500, 508, 507, 499), (501, 509, 508, 500), (502, 510, 509, 501), (503, 511, 510, 502), (504, 512, 511, 503), (505, 513, 512, 504), (754, 776, 513, 505), (507, 515, 452, 443), (508, 516, 515, 507), (509, 517, 516, 508), (510, 518, 517, 509), (511, 519, 518, 510), (512, 520, 519, 511), (513, 521, 520, 512), (776, 755, 521, 513), (515, 523, 461, 452), (516, 524, 523, 515), (517, 525, 524, 516), (518, 526, 525, 517), (519, 527, 526, 518), (520, 528, 527, 519), (521, 529, 528, 520), (755, 777, 529, 521), (684, 687, 398, 397), (687, 691, 399, 398), (691, 698, 400, 399), (698, 702, 401, 400), (702, 707, 402, 401), (707, 714, 403, 402), (708, 684, 397, 418), (679, 708, 418, 427), (720, 679, 427, 436), (685, 720, 436, 445), (672, 685, 445, 454), (693, 672, 454, 463), (715, 722, 468, 467), (722, 725, 469, 468), (714, 694, 478, 403), (694, 699, 479, 478), (699, 715, 467, 479), (725, 705, 480, 469), (705, 709, 481, 480), (709, 680, 489, 481), (680, 689, 497, 489), (689, 723, 498, 497), (723, 703, 506, 498), (703, 695, 514, 506), (695, 681, 522, 514), (681, 716, 530, 522), (456, 532, 531, 455), (457, 533, 532, 456), (458, 534, 533, 457), (459, 535, 534, 458), (460, 536, 535, 459), (461, 537, 536, 460), (538, 462, 455, 531), (752, 758, 462, 538), (532, 541, 540, 531), (533, 542, 541, 532), (534, 543, 542, 533), (535, 544, 543, 534), (536, 545, 544, 535), (537, 546, 545, 536), (547, 538, 531, 540), (731, 752, 538, 547), (541, 550, 549, 540), (542, 551, 550, 541), (543, 552, 551, 542), (544, 553, 552, 543), (545, 554, 553, 544), (546, 555, 554, 545), (556, 547, 540, 549), (757, 731, 547, 556), (550, 559, 558, 549), (551, 560, 559, 550), (552, 561, 560, 551), (553, 562, 561, 552), (554, 563, 562, 553), (555, 564, 563, 554), (565, 556, 549, 558), (737, 757, 556, 565), (559, 568, 567, 558), (560, 569, 568, 559), (561, 570, 569, 560), (562, 571, 570, 561), (563, 572, 571, 562), (564, 573, 572, 563), (574, 565, 558, 567), (762, 737, 565, 574), (568, 577, 576, 567), (569, 578, 577, 568), (570, 579, 578, 569), (571, 580, 579, 570), (572, 581, 580, 571), (573, 582, 581, 572), (583, 574, 567, 576), (584, 583, 576, 577), (585, 584, 577, 578), (586, 585, 578, 579), (587, 586, 579, 580), (588, 587, 580, 581), (589, 588, 581, 582), (749, 762, 574, 583), (584, 592, 591, 583), (585, 593, 592, 584), (586, 594, 593, 585), (587, 595, 594, 586), (588, 596, 595, 587), (589, 597, 596, 588), (773, 749, 583, 591), (770, 773, 591, 592), (779, 770, 592, 593), (775, 779, 593, 594), (732, 775, 594, 595), (727, 732, 595, 596), (738, 727, 596, 597), (523, 605, 537, 461), (524, 606, 605, 523), (525, 607, 606, 524), (526, 608, 607, 525), (527, 609, 608, 526), (528, 610, 609, 527), (529, 611, 610, 528), (777, 733, 611, 529), (605, 613, 546, 537), (606, 614, 613, 605), (607, 615, 614, 606), (608, 616, 615, 607), (609, 617, 616, 608), (610, 618, 617, 609), (611, 619, 618, 610), (733, 761, 619, 611), (613, 621, 555, 546), (614, 622, 621, 613), (615, 623, 622, 614), (616, 624, 623, 615), (617, 625, 624, 616), (618, 626, 625, 617), (619, 627, 626, 618), (761, 734, 627, 619), (621, 629, 564, 555), (622, 630, 629, 621), (623, 631, 630, 622), (624, 632, 631, 623), (625, 633, 632, 624), (626, 634, 633, 625), (627, 635, 634, 626), (734, 760, 635, 627), (629, 637, 573, 564), (630, 638, 637, 629), (631, 639, 638, 630), (632, 640, 639, 631), (633, 641, 640, 632), (634, 642, 641, 633), (635, 643, 642, 634), (728, 744, 642, 643), (760, 728, 643, 635), (637, 646, 582, 573), (638, 647, 646, 637), (639, 648, 647, 638), (640, 649, 648, 639), (641, 651, 649, 640), (650, 589, 582, 646), (642, 652, 651, 641), (744, 764, 652, 642), (647, 654, 650, 646), (648, 655, 654, 647), (649, 656, 655, 648), (650, 657, 597, 589), (658, 657, 650, 654), (659, 658, 654, 655), (660, 659, 655, 656), (651, 660, 656, 649), (652, 661, 660, 651), (729, 738, 597, 657), (739, 729, 657, 658), (745, 750, 660, 661), (764, 745, 661, 652), (659, 667, 666, 658), (660, 668, 667, 659), (768, 739, 658, 666), (765, 768, 666, 667), (774, 765, 667, 668), (750, 774, 668, 660), (692, 693, 463, 539), (712, 692, 539, 548), (704, 712, 548, 557), (686, 704, 557, 566), (719, 686, 566, 575), (675, 719, 575, 590), (677, 675, 590, 598), (718, 677, 598, 599), (678, 718, 599, 600), (676, 678, 600, 601), (682, 676, 601, 602), (710, 682, 602, 603), (688, 710, 603, 604), (716, 673, 612, 530), (673, 721, 620, 612), (721, 701, 628, 620), (701, 690, 636, 628), (674, 711, 644, 645), (690, 674, 645, 636), (711, 717, 653, 644), (697, 688, 604, 662), (683, 697, 662, 663), (700, 696, 664, 665), (717, 700, 665, 653), (724, 683, 663, 669), (706, 724, 669, 670), (713, 706, 670, 671), (696, 713, 671, 664), (664, 671, 774, 750), (671, 670, 765, 774), (670, 669, 768, 765), (669, 663, 739, 768), (653, 665, 745, 764), (665, 664, 750, 745), (663, 662, 729, 739), (662, 604, 738, 729), (644, 653, 764, 744), (636, 645, 728, 760), (645, 644, 744, 728), (628, 636, 760, 734), (620, 628, 734, 761), (612, 620, 761, 733), (530, 612, 733, 777), (604, 603, 727, 738), (603, 602, 732, 727), (602, 601, 775, 732), (601, 600, 779, 775), (600, 599, 770, 779), (599, 598, 773, 770), (598, 590, 749, 773), (590, 575, 762, 749), (575, 566, 737, 762), (566, 557, 757, 737), (557, 548, 731, 757), (548, 539, 752, 731), (539, 463, 758, 752), (522, 530, 777, 755), (514, 522, 755, 776), (506, 514, 776, 754), (498, 506, 754, 771), (497, 498, 771, 767), (489, 497, 767, 743), (481, 489, 743, 759), (480, 481, 759, 756), (469, 480, 756, 769), (479, 467, 763, 748), (478, 479, 748, 742), (403, 478, 742, 751), (468, 469, 769, 766), (467, 468, 766, 763), (463, 454, 778, 758), (454, 445, 753, 778), (445, 436, 772, 753), (436, 427, 741, 772), (427, 418, 747, 741), (418, 397, 726, 747), (402, 403, 751, 746), (401, 402, 746, 740), (400, 401, 740, 736), (399, 400, 736, 735), (398, 399, 735, 730), (397, 398, 730, 726)])
me_plane_015.polygons.foreach_set('use_smooth', [True] * 724)
me_plane_015.polygons.foreach_set('material_index', [0, 0, 0, 0, 0, 0, 1, 1, 1, 1, 1, 1, 1, 1, 1, 1, 1, 1, 0, 1, 1, 1, 1, 1, 1, 1, 0, 1, 1, 1, 1, 1, 1, 1, 0, 1, 1, 1, 1, 1, 1, 1, 0, 1, 1, 1, 1, 1, 1, 1, 0, 1, 1, 1, 1, 1, 1, 1, 0, 0, 0, 1, 1, 1, 1, 1, 0, 0, 0, 0, 0, 1, 1, 1, 1, 1, 1, 1, 0, 1, 1, 1, 1, 1, 1, 0, 0, 1, 1, 1, 1, 1, 1, 1, 0, 1, 1, 1, 1, 1, 1, 1, 0, 1, 1, 1, 1, 1, 1, 1, 0, 1, 1, 1, 1, 1, 1, 1, 0, 0, 0, 0, 0, 0, 0, 0, 0, 0, 0, 0, 0, 0, 0, 0, 0, 0, 0, 0, 0, 0, 0, 0, 0, 0, 0, 1, 1, 1, 1, 1, 1, 1, 0, 1, 1, 1, 1, 1, 1, 1, 0, 1, 1, 1, 1, 1, 1, 1, 0, 1, 1, 1, 1, 1, 1, 1, 0, 1, 1, 1, 1, 1, 1, 1, 0, 1, 1, 1, 1, 1, 1, 1, 1, 1, 1, 1, 1, 1, 0, 1, 1, 1, 1, 1, 1, 0, 0, 0, 0, 0, 0, 0, 1, 1, 1, 1, 1, 1, 1, 0, 1, 1, 1, 1, 1, 1, 1, 0, 1, 1, 1, 1, 1, 1, 1, 0, 1, 1, 1, 1, 1, 1, 1, 0, 1, 1, 1, 1, 1, 1, 1, 0, 0, 1, 1, 1, 1, 1, 1, 1, 0, 1, 1, 1, 1, 1, 1, 1, 1, 1, 0, 0, 0, 0, 1, 1, 0, 0, 0, 0, 0, 0, 0, 0, 0, 0, 0, 0, 0, 0, 0, 0, 0, 0, 0, 0, 0, 0, 0, 0, 0, 0, 0, 0, 0, 0, 0, 0, 0, 0, 0, 0, 0, 0, 0, 0, 0, 0, 0, 0, 0, 0, 0, 0, 0, 0, 0, 0, 0, 0, 0, 0, 0, 0, 0, 0, 0, 0, 0, 0, 0, 0, 0, 0, 0, 0, 0, 0, 0, 0, 0, 0, 0, 0, 0, 0, 0, 0, 0, 0, 0, 0, 0, 0, 0, 0, 0, 0, 1, 1, 1, 1, 1, 1, 1, 1, 1, 1, 1, 1, 0, 1, 1, 1, 1, 1, 1, 1, 0, 1, 1, 1, 1, 1, 1, 1, 0, 1, 1, 1, 1, 1, 1, 1, 0, 1, 1, 1, 1, 1, 1, 1, 0, 1, 1, 1, 1, 1, 1, 1, 0, 0, 0, 1, 1, 1, 1, 1, 0, 0, 0, 0, 0, 1, 1, 1, 1, 1, 1, 1, 0, 1, 1, 1, 1, 1, 1, 0, 0, 1, 1, 1, 1, 1, 1, 1, 0, 1, 1, 1, 1, 1, 1, 1, 0, 1, 1, 1, 1, 1, 1, 1, 0, 1, 1, 1, 1, 1, 1, 1, 0, 0, 0, 0, 0, 0, 0, 0, 0, 0, 0, 0, 0, 0, 0, 0, 0, 0, 0, 0, 0, 0, 0, 0, 0, 0, 0, 1, 1, 1, 1, 1, 1, 1, 0, 1, 1, 1, 1, 1, 1, 1, 0, 1, 1, 1, 1, 1, 1, 1, 0, 1, 1, 1, 1, 1, 1, 1, 0, 1, 1, 1, 1, 1, 1, 1, 0, 1, 1, 1, 1, 1, 1, 1, 1, 1, 1, 1, 1, 1, 0, 1, 1, 1, 1, 1, 1, 0, 0, 0, 0, 0, 0, 0, 1, 1, 1, 1, 1, 1, 1, 0, 1, 1, 1, 1, 1, 1, 1, 0, 1, 1, 1, 1, 1, 1, 1, 0, 1, 1, 1, 1, 1, 1, 1, 0, 1, 1, 1, 1, 1, 1, 1, 0, 0, 1, 1, 1, 1, 1, 1, 1, 0, 1, 1, 1, 1, 1, 1, 1, 1, 1, 0, 0, 0, 0, 1, 1, 0, 0, 0, 0, 0, 0, 0, 0, 0, 0, 0, 0, 0, 0, 0, 0, 0, 0, 0, 0, 0, 0, 0, 0, 0, 0, 0, 0, 0, 0, 0, 0, 0, 0, 0, 0, 0, 0, 0, 0, 0, 0, 0, 0, 0, 0, 0, 0, 0, 0, 0, 0, 0, 0, 0, 0, 0, 0, 0, 0, 0, 0, 0, 0, 0, 0, 0, 0, 0, 0, 0, 0, 0, 0, 0, 0, 0, 0, 0, 0, 0, 0, 0, 0, 0, 0])
me_plane_015.materials.append(mat_bread_loaf_material)
me_plane_015.materials.append(mat_bread_loaf_inside)
me_plane_015.remesh_voxel_size = 0.2
me_plane_015.use_remesh_fix_poles = True
me_plane_015.use_remesh_preserve_attributes = False
me_plane_015.update()

# ---- objects
ob_bread_loaf = bpy.data.objects.new('Bread Loaf', me_plane_014)
ob_bread_slice = bpy.data.objects.new('Bread Slice', me_plane_015)

# ---- transforms, parenting, visibility, modifiers, constraints
ob_bread_loaf.location = (1.402, -1.992e-07, 5.689e-07)
ob_bread_slice.location = (1.588, -2.822e-07, 6.448e-07)

# ---- collection membership
col_collection.objects.link(ob_bread_loaf)
col_collection.objects.link(ob_bread_slice)

# ---- scene / render settings (as saved in the file)
scene.frame_start = 1; scene.frame_end = 250; scene.frame_set(1)
scene.render.engine = 'BLENDER_EEVEE_NEXT'
scene.cycles.use_denoising = False
scene.cycles.samples = 128
scene.cycles.sampling_pattern = 'TABULATED_SOBOL'
scene.cycles.use_adaptive_sampling = False
scene.cycles.use_light_tree = False
scene.view_settings.view_transform = 'Filmic'
bpy.context.view_layer.update()

# ---- added for rendering (the .blend has no active camera and no usable light): camera, sun
cam_auto = bpy.data.cameras.new('AutoCamera')
cam_auto.lens = 50.0
cam_auto.sensor_width = 36.0
cam_auto.clip_end = 1000.0
ob_auto_camera = bpy.data.objects.new('AutoCamera', cam_auto)
scene.collection.objects.link(ob_auto_camera)
ob_auto_camera.location = (1.94758, -0.545851, 0.362304)
ob_auto_camera.rotation_euler = (1.09748, -7.21219e-08, 0.694738)
scene.camera = ob_auto_camera
light_auto_sun = bpy.data.lights.new('AutoSun', 'SUN')
light_auto_sun.energy = 3.0
light_auto_sun.angle = 0.0523599
ob_auto_sun = bpy.data.objects.new('AutoSun', light_auto_sun)
scene.collection.objects.link(ob_auto_sun)
ob_auto_sun.rotation_euler = (0.872665, 0.174533, 0.523599)
bpy.context.view_layer.update()
